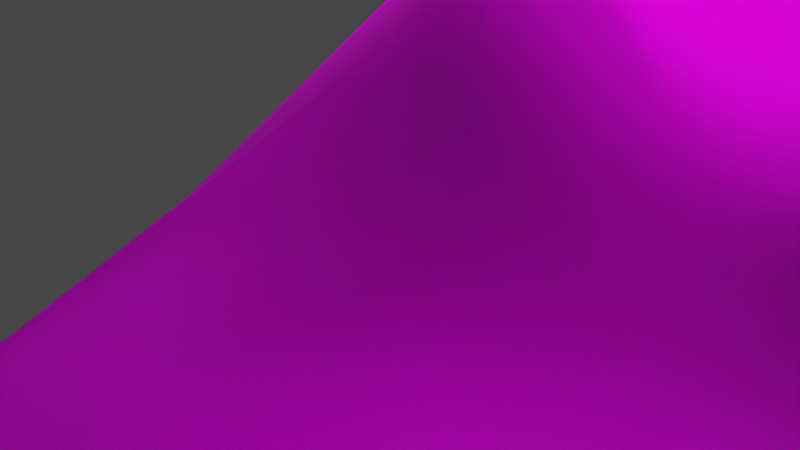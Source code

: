 # Source: leon.blend  (saved by Blender 4.0.36; exported with 4.5.12 LTS)
import bpy
from mathutils import Matrix  # noqa: F401  (used for matrix-valued properties, if any)

bpy.ops.wm.read_factory_settings(use_empty=True)
scene = bpy.context.scene
scene.name = 'Scene'

# ---- collections
col_collection = bpy.data.collections.new('Collection'); scene.collection.children.link(col_collection)

# ---- images (referenced by path relative to the original .blend; pixels are not part of the script)
import os
ASSET_DIR = os.environ.get("B2B_ASSET_DIR", "")  # directory of the original .blend (textures are referenced by path, not embedded)
HERE = os.path.dirname(os.path.abspath(__file__))  # packed textures are extracted next to this script under _unpacked/

def load_image(name, relpath, width, height, colorspace="sRGB"):
    """Load a texture the original file referenced (path relative to the .blend, or extracted next to this script)."""
    p = next((c for c in (os.path.join(HERE, relpath), os.path.join(ASSET_DIR, relpath)) if relpath and os.path.exists(c)), "")
    if p:
        img = bpy.data.images.load(p, check_existing=True)
        img.name = name
    else:  # same state as the original file: an image datablock whose file is absent (Cycles renders it pink)
        img = bpy.data.images.new(name, width, height)
        img.source = "FILE"
        img.filepath = "//" + (relpath or name)
    img.colorspace_settings.name = colorspace
    return img
img_emd48_png = load_image('EMD48.png', 'PlayStation - Resident Evil 2 - Leon/EMD48.png', 1024, 1024, 'sRGB')

# ---- materials (node trees are filled in below, after node groups)
mat_material_001 = bpy.data.materials.new('Material.001')
mat_material_001.use_transparent_shadow = False
mat_material_001.roughness = 0.7624

# ---- material node trees
mat_material_001.use_nodes = True; mat_material_001.node_tree.nodes.clear()
_N = mat_material_001.node_tree.nodes; _L = mat_material_001.node_tree.links
n0 = _N.new('ShaderNodeBsdfPrincipled'); n0.name = 'Principled BSDF'; n0.location = (0, 300)
n0.distribution = 'GGX'
n0.subsurface_method = 'RANDOM_WALK_SKIN'
n0.inputs[2].default_value = 0.7624
n0.inputs[18].default_value = 1.0
n0.inputs[27].default_value = (0.0, 0.0, 0.0, 1.0)
n0.inputs[28].default_value = 1.0
n1 = _N.new('ShaderNodeOutputMaterial'); n1.name = 'Material Output'; n1.location = (280, 300)
n2 = _N.new('ShaderNodeTexImage'); n2.name = 'Image Texture'; n2.location = (-480, 300)
n2.image = img_emd48_png
_L.new(n2.outputs[0], n0.inputs[0])
_L.new(n0.outputs[0], n1.inputs[0])
n1.is_active_output = True

# ---- world
world_world = bpy.data.worlds.new('World'); scene.world = world_world
world_world.use_nodes = True; world_world.node_tree.nodes.clear()
_N = world_world.node_tree.nodes; _L = world_world.node_tree.links
n0 = _N.new('ShaderNodeOutputWorld'); n0.name = 'World Output'; n0.location = (300, 300)
n1 = _N.new('ShaderNodeBackground'); n1.name = 'Background'; n1.location = (10, 300)
n1.inputs[0].default_value = (0.05088, 0.05088, 0.05088, 1.0)
_L.new(n1.outputs[0], n0.inputs[0])
n0.is_active_output = True
world_world.color = (0.05088, 0.05088, 0.05088)
world_world.use_sun_shadow = False
world_world.sun_shadow_jitter_overblur = 0.0

# ---- cameras
cam_camera = bpy.data.cameras.new('Camera')
cam_camera.clip_end = 100.0
cam_camera.ortho_scale = 7.314

# ---- lights
light_light = bpy.data.lights.new('Light', 'POINT')
light_light.transmission_factor = 0.0
light_light.use_soft_falloff = False
light_light.energy = 1000.0
light_light.shadow_soft_size = 0.1
light_light.shadow_maximum_resolution = 0.006
light_light.use_absolute_resolution = True

# ---- meshes
me_leon = bpy.data.meshes.new('leon')
me_leon.from_pydata([(9.096, 29.26, -1.982), (7.887, 33.52, 0.6051), (7.887, 33.52, -2.495), (9.076, 29.26, 0.7684), (11.26, 33.82, 0.6051), (11.11, 29.46, -1.891), (11.26, 33.82, -2.495), (10.38, 37.29, -1.732), (7.927, 35.68, 0.2637), (10.8, 35.92, 0.2637), (7.947, 36.39, -2.723), (7.967, 37.09, -1.732), (10.58, 36.59, -2.723), (7.887, 35.04, -3.052), (9.433, 27.0, -1.356), (11.43, 27.18, 1.081), (9.433, 27.0, 1.081), (11.48, 27.19, -1.158), (11.22, 29.46, 0.7684), (11.08, 35.32, -3.052), (7.567, 48.06, -2.782), (3.406, 45.92, -5.259), (2.317, 49.4, -3.911), (6.101, 45.16, 1.576), (5.368, 39.64, -0.2465), (6.101, 45.14, -4.011), (-6.374, 44.88, 1.497), (-6.044, 45.14, -4.011), (-5.311, 39.64, -0.2465), (-3.671, 32.91, 3.119), (-0.2174, 35.56, 3.874), (-3.422, 36.41, 3.216), (4.12, 41.54, 3.755), (4.932, 45.16, 1.933), (3.03, 32.91, 3.636), (-3.211, 39.6, -4.942), (-3.349, 45.92, -5.259), (3.268, 39.6, -4.942), (-1.274, 39.51, 4.488), (1.207, 39.47, 4.488), (2.99, 37.24, 3.458), (-3.863, 41.54, 3.755), (-3.151, 39.6, 3.795), (3.208, 39.6, 3.795), (-5.438, 45.12, 2.354), (-1.13, 41.93, 4.469), (1.187, 41.93, 4.469), (0.0186, 46.51, 3.042), (-2.319, 48.71, -0.0088), (0.0186, 48.15, 1.061), (2.376, 48.71, -0.0088), (-7.51, 48.06, -2.782), (-2.26, 49.4, -3.911), (4.932, 32.93, -0.3257), (3.307, 37.24, -4.149), (5.031, 37.24, -0.3059), (-5.012, 32.94, -0.3257), (3.228, 33.91, -3.812), (-3.171, 33.91, -3.812), (7.646, 47.56, 0.0903), (-7.589, 47.56, 0.0903), (-3.25, 37.24, -4.149), (-4.974, 37.24, -0.3059), (0.712, 15.77, 0.1299), (-0.2191, 18.92, 0.1101), (3.505, 15.77, -3.0), (3.446, 21.16, -3.733), (6.041, 15.77, 0.1299), (6.319, 18.92, -1.792), (6.319, 18.92, 0.9422), (3.565, 18.92, 3.597), (5.863, 30.01, -1.792), (-0.239, 27.97, 0.0903), (3.604, 29.56, 3.775), (3.604, 29.22, -3.634), (0.6724, 30.74, -0.2465), (3.208, 31.24, 2.507), (5.843, 30.03, 1.497), (4.833, 31.73, 1.259), (3.604, 15.77, 2.884), (4.793, 31.71, -0.5635), (2.515, 31.34, -2.089), (4.179, 47.09, -1.455), (5.546, 45.5, 0.9818), (6.14, 47.64, 0.0111), (7.725, 35.84, -2.782), (9.25, 35.64, -1.237), (7.725, 35.84, -0.088), (7.686, 47.72, -2.763), (5.546, 45.5, -3.753), (6.14, 47.64, -2.763), (9.151, 45.11, 0.0705), (7.666, 47.72, 0.0309), (9.171, 45.11, -2.822), (10.36, 36.43, -0.088), (10.36, 36.43, -2.782), (7.032, 39.14, 1.002), (5.922, 38.89, -1.534), (7.032, 39.14, -3.773), (9.647, 39.74, -3.04), (9.647, 39.74, 0.1894), (6.873, 39.1, 0.1696), (10.38, 39.92, 0.0507), (10.38, 39.92, -2.881), (6.873, 39.1, -3.04), (0.2761, 49.82, 2.725), (-0.1993, 49.82, 2.725), (0.0186, 49.64, 2.032), (1.247, 52.3, 3.042), (0.5139, 51.9, 3.102), (0.811, 51.17, 2.864), (0.2563, 53.27, 3.082), (0.0186, 53.57, 3.3), (-0.1795, 53.27, 3.082), (1.881, 51.19, -0.6823), (1.108, 50.14, 0.9026), (0.0186, 50.04, 0.9026), (1.425, 51.39, -2.703), (0.0186, 54.16, -3.595), (2.654, 54.14, -2.644), (-2.577, 54.14, -2.644), (-1.348, 51.39, -2.703), (-1.745, 51.86, -1.97), (-2.359, 53.76, -2.069), (-0.7144, 49.72, 2.151), (0.7912, 49.72, 2.151), (-1.17, 52.3, 3.042), (-1.289, 52.77, 2.864), (-1.962, 52.3, 2.171), (-1.408, 56.97, 1.735), (-2.616, 55.81, 1.735), (-1.309, 56.28, 3.319), (2.119, 53.45, 2.468), (1.366, 52.77, 2.864), (2.158, 52.79, 2.052), (-1.289, 53.57, 2.864), (-1.269, 53.84, 3.042), (-1.665, 53.51, 2.666), (1.346, 53.84, 3.042), (1.366, 53.57, 2.864), (-0.7342, 51.17, 2.864), (-0.4371, 51.9, 3.102), (2.059, 56.64, 1.735), (1.821, 55.96, 3.319), (2.772, 55.81, 1.735), (0.0186, 55.43, 2.884), (0.2365, 56.4, 3.498), (-1.269, 54.64, 2.884), (-1.784, 51.19, -0.6823), (-1.031, 50.14, 0.9026), (2.733, 53.76, -0.3257), (2.812, 53.57, -1.871), (2.435, 53.76, -2.069), (-2.735, 53.57, -1.871), (-2.656, 53.76, -0.3257), (-2.121, 51.86, -0.2861), (-2.339, 52.14, -1.752), (1.821, 51.86, -1.97), (2.416, 52.14, -1.752), (2.198, 51.86, -0.2861), (1.841, 51.15, 0.6054), (-1.745, 51.15, 0.6054), (-2.478, 54.16, 2.468), (-2.081, 52.0, 0.4667), (2.554, 54.16, 2.547), (1.584, 54.97, 2.567), (1.366, 55.41, 2.725), (3.069, 54.14, -0.088), (-2.874, 54.14, 1.675), (2.852, 55.81, -0.1078), (0.2365, 57.03, -2.327), (1.029, 56.6, -2.188), (0.0186, 55.81, -3.218), (1.049, 56.02, 3.319), (-0.1399, 52.0, 3.854), (0.2167, 52.0, 3.854), (-2.993, 54.14, -0.088), (0.0384, 51.74, 3.201), (0.0186, 51.17, 3.062), (-1.289, 55.15, 3.736), (-1.943, 53.71, 3.3), (1.901, 56.93, -0.088), (1.088, 56.74, 1.735), (2.535, 55.81, -2.168), (-1.269, 56.97, -1.772), (0.2365, 57.47, -0.088), (-1.844, 50.06, -0.821), (0.0186, 48.97, 1.239), (2.356, 47.25, -1.138), (2.198, 49.7, -0.8012), (-2.775, 55.81, -0.1078), (-2.458, 55.81, -2.168), (0.2365, 57.21, 1.735), (-1.408, 57.27, -0.088), (1.485, 50.12, -3.357), (-1.447, 47.98, -3.951), (-1.408, 50.12, -3.357), (2.039, 52.3, 2.171), (1.921, 50.06, -0.821), (1.386, 50.38, -2.98), (1.663, 51.17, 1.913), (1.762, 56.6, -1.851), (-1.586, 51.17, 1.913), (-1.309, 50.38, -2.98), (0.0186, 49.47, 0.8431), (1.108, 57.03, -0.0682), (1.524, 47.98, -3.951), (-2.121, 49.7, -0.8012), (-2.28, 47.25, -1.138), (0.0186, 47.23, 1.021), (8.666, 24.12, 1.695), (8.646, 24.12, 2.626), (9.498, 27.01, 1.259), (11.26, 22.69, 1.358), (11.3, 22.65, -1.574), (11.6, 24.36, 1.457), (10.43, 22.95, 1.358), (10.51, 24.26, 1.438), (10.41, 22.91, -1.574), (11.48, 27.19, 1.259), (9.676, 24.2, 2.626), (9.775, 22.69, 1.636), (8.983, 22.5, 2.171), (8.983, 22.63, 1.616), (10.23, 20.77, -1.277), (9.696, 21.03, 1.378), (10.19, 20.63, 1.378), (9.696, 21.17, -1.257), (9.696, 24.2, 1.754), (9.795, 22.55, 2.171), (9.498, 27.01, -1.178), (6.129, 19.15, 0.1299), (3.256, 19.11, 2.884), (6.327, 17.0, -0.4842), (1.632, 3.246, -0.2663), (3.395, 3.246, -2.049), (3.375, 1.424, -0.3455), (5.019, 3.227, -0.2663), (3.355, 3.207, 1.457), (0.8988, 19.15, 0.1497), (0.5026, 17.0, -0.4842), (3.355, 20.8, 1.239), (3.355, 19.17, -2.881), (3.395, 20.84, -0.8804), (3.296, 16.36, -3.476), (3.375, 6.079, -2.049), (5.039, 6.06, -0.1276), (1.592, 6.079, -0.1276), (3.316, 6.04, 1.596), (0.8988, 7.704, -0.2267), (3.355, 7.744, -2.901), (5.792, 7.704, -0.2267), (3.296, 7.704, 2.329), (2.852, 28.55, -4.327), (3.624, 31.36, -4.942), (6.021, 29.67, -0.3653), (-5.964, 29.67, -0.3653), (0.0186, 27.06, -0.1276), (2.871, 28.9, 3.3), (-0.2449, 28.9, 3.3), (-2.795, 28.55, -4.327), (-3.567, 31.36, -4.942), (-2.973, 37.46, -0.6427), (3.03, 37.46, -0.6427), (-3.298, 3.345, -2.089), (-3.279, 3.306, 1.398), (0.2959, 18.92, 0.0903), (-2.438, 31.34, -2.089), (-0.5955, 30.74, -0.2663), (0.3158, 27.99, 0.0903), (-4.716, 31.71, -0.5635), (-5.469, 45.5, 0.9818), (-4.102, 47.09, -1.455), (-6.063, 47.64, 0.0111), (-5.469, 45.5, -3.753), (-6.063, 47.64, -2.763), (4.328, 0.0632, -2.921), (2.228, 0.0632, -2.901), (3.357, 3.867, -2.208), (1.713, 1.945, 3.458), (3.338, 3.966, 1.338), (1.515, 3.966, -0.504), (0.7224, 0.0632, -0.7417), (4.685, 1.945, 3.419), (5.735, 0.0632, -0.7814), (5.021, 3.946, -0.4842), (1.554, 0.0632, 6.073), (5.002, 0.0632, 6.093), (2.01, 1.212, 5.974), (4.586, 1.212, 5.994), (-0.5066, 32.14, 3.563)], [(267, 268), (267, 270), (264, 265), (268, 269), (266, 269)], [(0, 1, 2), (3, 4, 1), (4, 5, 6), (7, 8, 9), (10, 2, 11), (12, 13, 10), (6, 12, 7), (9, 1, 4), (14, 15, 16), (6, 0, 2), (14, 5, 17), (0, 16, 3), (16, 18, 3), (5, 15, 17), (19, 2, 13), (9, 6, 7), (8, 2, 1), (10, 7, 12), (0, 3, 1), (3, 18, 4), (4, 18, 5), (7, 11, 8), (10, 13, 2), (12, 19, 13), (6, 19, 12), (9, 8, 1), (14, 17, 15), (6, 5, 0), (14, 0, 5), (0, 14, 16), (16, 15, 18), (5, 18, 15), (19, 6, 2), (9, 4, 6), (8, 11, 2), (10, 11, 7), (20, 21, 22), (23, 24, 25), (26, 27, 28), (29, 30, 31), (32, 24, 33), (34, 30, 29, 290), (35, 27, 36), (37, 21, 25), (27, 35, 28), (25, 24, 37), (38, 30, 39), (34, 40, 30), (41, 28, 42), (32, 43, 24), (41, 44, 28), (26, 28, 44), (23, 33, 24), (45, 46, 47), (48, 49, 50), (51, 52, 36), (51, 36, 27), (20, 25, 21), (53, 54, 55), (56, 57, 53), (54, 24, 55), (58, 54, 57), (33, 59, 47), (60, 44, 47), (53, 40, 34), (61, 56, 62), (31, 56, 29), (61, 28, 35), (40, 24, 43), (28, 31, 42), (51, 48, 52), (45, 44, 41), (37, 61, 35), (60, 27, 26), (25, 59, 23), (37, 36, 21), (46, 38, 39), (50, 47, 59), (42, 45, 41), (46, 43, 32), (38, 31, 30), (40, 39, 30), (47, 48, 60), (50, 20, 22), (22, 48, 50), (22, 36, 52), (46, 33, 47), (53, 29, 56), (53, 57, 54), (56, 58, 57), (54, 37, 24), (58, 61, 54), (33, 23, 59), (60, 26, 44), (53, 55, 40), (61, 58, 56), (31, 62, 56), (61, 62, 28), (40, 55, 24), (28, 62, 31), (51, 60, 48), (45, 47, 44), (37, 54, 61), (60, 51, 27), (25, 20, 59), (37, 35, 36), (46, 45, 38), (50, 49, 47), (42, 38, 45), (46, 39, 43), (38, 42, 31), (40, 43, 39), (47, 49, 48), (50, 59, 20), (22, 52, 48), (22, 21, 36), (46, 32, 33), (53, 34, 290, 29), (63, 64, 65), (66, 65, 64), (67, 65, 68), (66, 68, 65), (69, 67, 68), (63, 70, 64), (71, 69, 68), (67, 63, 65), (72, 70, 73), (66, 72, 74), (73, 75, 72), (76, 77, 78), (79, 69, 70), (80, 77, 71), (75, 74, 72), (73, 69, 77), (81, 71, 74), (71, 66, 74), (63, 79, 70), (71, 77, 69), (67, 79, 63), (72, 64, 70), (66, 64, 72), (73, 76, 75), (76, 73, 77), (79, 67, 69), (80, 78, 77), (75, 81, 74), (73, 70, 69), (81, 80, 71), (71, 68, 66), (82, 83, 84), (85, 86, 87), (88, 89, 90), (83, 91, 92), (89, 88, 93), (92, 84, 83), (94, 86, 95), (85, 95, 86), (94, 87, 86), (82, 90, 89), (84, 90, 82), (96, 97, 98), (94, 99, 100), (87, 100, 101), (85, 99, 95), (91, 96, 102), (84, 88, 90), (83, 97, 96), (88, 91, 93), (93, 102, 103), (98, 93, 103), (87, 104, 85), (97, 89, 98), (102, 98, 103), (94, 95, 99), (87, 94, 100), (85, 104, 99), (91, 83, 96), (84, 92, 88), (83, 82, 97), (88, 92, 91), (93, 91, 102), (98, 89, 93), (87, 101, 104), (97, 82, 89), (102, 96, 98), (105, 106, 107), (108, 109, 110), (111, 112, 113), (114, 115, 116), (117, 118, 119), (120, 118, 121), (122, 123, 121), (124, 107, 106), (125, 105, 107), (126, 127, 128), (129, 130, 131), (132, 133, 134), (135, 136, 137), (138, 139, 132), (126, 140, 141), (127, 113, 135), (133, 139, 111), (127, 126, 113), (133, 111, 108), (142, 143, 144), (145, 146, 147), (148, 116, 149), (150, 151, 152), (123, 153, 154), (155, 156, 122), (157, 158, 159), (115, 114, 160), (149, 161, 148), (130, 162, 131), (155, 161, 163), (132, 134, 164), (165, 143, 166), (164, 167, 144), (164, 144, 143), (121, 118, 117), (162, 130, 168), (169, 144, 167), (119, 152, 117), (132, 164, 165), (143, 165, 164), (145, 166, 146), (170, 171, 172), (164, 134, 167), (173, 166, 143), (139, 133, 132), (113, 141, 174), (111, 175, 109), (113, 126, 141), (111, 109, 108), (155, 163, 154), (176, 154, 163), (174, 141, 177), (174, 177, 175), (175, 177, 109), (110, 178, 105), (140, 106, 178), (106, 105, 178), (160, 114, 159), (161, 155, 148), (120, 121, 123), (157, 117, 152), (150, 167, 134), (131, 179, 146), (173, 146, 166), (128, 137, 180), (135, 137, 127), (179, 180, 147), (136, 147, 137), (137, 147, 180), (179, 147, 146), (128, 127, 137), (152, 167, 150), (181, 182, 142), (157, 114, 117), (171, 183, 172), (184, 185, 170), (121, 186, 148), (187, 188, 189), (190, 184, 191), (116, 124, 149), (123, 176, 120), (192, 193, 129), (156, 154, 153), (194, 195, 196), (125, 116, 115), (122, 148, 155), (133, 197, 134), (117, 198, 199), (158, 150, 159), (110, 125, 200), (200, 108, 110), (111, 138, 112), (201, 169, 183), (184, 172, 191), (129, 190, 130), (124, 140, 202), (115, 200, 125), (203, 117, 199), (116, 186, 204), (156, 123, 122), (158, 152, 151), (126, 202, 140), (149, 202, 161), (160, 197, 200), (138, 145, 112), (175, 113, 174), (131, 192, 129), (171, 185, 205), (165, 138, 132), (142, 169, 181), (168, 190, 176), (191, 176, 190), (172, 120, 191), (172, 119, 118), (183, 167, 119), (162, 179, 131), (206, 189, 188), (207, 195, 208), (143, 182, 173), (205, 192, 182), (205, 201, 171), (146, 182, 192), (134, 159, 150), (187, 208, 209), (116, 198, 114), (199, 189, 194), (189, 204, 187), (199, 196, 203), (204, 207, 187), (203, 207, 186), (168, 180, 162), (163, 168, 176), (109, 178, 110), (178, 141, 140), (163, 202, 128), (147, 112, 145), (136, 113, 112), (152, 119, 167), (181, 205, 182), (157, 159, 114), (171, 201, 183), (184, 193, 185), (121, 203, 186), (187, 209, 188), (190, 193, 184), (116, 107, 124), (123, 154, 176), (192, 185, 193), (156, 155, 154), (194, 206, 195), (125, 107, 116), (122, 121, 148), (133, 108, 197), (117, 114, 198), (158, 151, 150), (110, 105, 125), (200, 197, 108), (111, 139, 138), (201, 181, 169), (184, 170, 172), (129, 193, 190), (124, 106, 140), (115, 160, 200), (203, 121, 117), (116, 148, 186), (156, 153, 123), (158, 157, 152), (126, 128, 202), (149, 124, 202), (160, 159, 197), (138, 166, 145), (175, 111, 113), (131, 146, 192), (171, 170, 185), (165, 166, 138), (142, 144, 169), (168, 130, 190), (191, 120, 176), (172, 118, 120), (172, 183, 119), (183, 169, 167), (162, 180, 179), (206, 194, 189), (207, 196, 195), (143, 142, 182), (205, 185, 192), (205, 181, 201), (146, 173, 182), (134, 197, 159), (187, 207, 208), (116, 204, 198), (199, 198, 189), (189, 198, 204), (199, 194, 196), (204, 186, 207), (203, 196, 207), (168, 128, 180), (163, 128, 168), (109, 177, 178), (178, 177, 141), (163, 161, 202), (147, 136, 112), (136, 135, 113), (210, 211, 212), (213, 214, 215), (216, 217, 218), (215, 219, 220), (221, 222, 223), (213, 224, 214), (224, 218, 214), (225, 224, 226), (212, 220, 219), (220, 217, 215), (227, 216, 218), (223, 228, 221), (229, 228, 220), (210, 222, 211), (222, 220, 211), (217, 230, 218), (217, 210, 212), (225, 213, 216), (218, 17, 214), (217, 213, 215), (215, 17, 219), (221, 229, 222), (213, 226, 224), (224, 227, 218), (225, 227, 224), (212, 211, 220), (220, 228, 217), (227, 225, 216), (223, 210, 228), (229, 221, 228), (210, 223, 222), (222, 229, 220), (217, 212, 230), (217, 228, 210), (225, 226, 213), (218, 230, 17), (217, 216, 213), (215, 214, 17), (231, 232, 233), (234, 235, 236), (237, 238, 236), (239, 240, 232), (237, 236, 235), (232, 241, 239), (236, 238, 234), (242, 243, 231), (242, 239, 243), (232, 231, 241), (241, 231, 243), (241, 243, 239), (240, 242, 244), (233, 242, 231), (237, 245, 246), (245, 234, 247), (238, 246, 248), (245, 249, 250), (245, 251, 246), (247, 252, 249), (247, 238, 248), (246, 252, 248), (244, 249, 240), (244, 251, 250), (252, 240, 249), (252, 233, 232), (240, 239, 242), (233, 244, 242), (237, 235, 245), (245, 235, 234), (238, 237, 246), (245, 247, 249), (245, 250, 251), (247, 248, 252), (247, 234, 238), (246, 251, 252), (244, 250, 249), (244, 233, 251), (252, 232, 240), (252, 251, 233), (253, 254, 255), (56, 256, 29), (255, 257, 253), (255, 258, 257), (259, 256, 257), (258, 259, 257), (260, 253, 257), (256, 260, 257), (258, 255, 34), (260, 256, 261), (259, 29, 256), (53, 34, 255), (56, 262, 58), (53, 263, 34), (53, 57, 263), (56, 29, 262), (259, 34, 290, 29), (253, 261, 254), (57, 261, 58), (53, 254, 57), (56, 261, 256), (57, 262, 263), (262, 34, 263), (259, 258, 34), (253, 260, 261), (57, 254, 261), (53, 255, 254), (56, 58, 261), (57, 58, 262), (262, 29, 290, 34), (271, 272, 273), (275, 272, 274), (275, 273, 272), (276, 277, 278), (279, 280, 281), (279, 281, 282), (283, 284, 285), (285, 280, 283), (283, 280, 279), (285, 276, 278), (284, 286, 282), (277, 284, 282), (286, 279, 282), (287, 288, 286), (288, 283, 279), (281, 277, 282), (283, 287, 284), (285, 284, 276), (284, 287, 286), (277, 276, 284), (286, 288, 279), (287, 289, 288), (288, 289, 283), (281, 278, 277), (283, 289, 287)])
_uv = me_leon.uv_layers.new(name='UVMap')
_uv.uv.foreach_set('vector', [0.3802, 0.0588, 0.3333, 0.1686, 0.388, 0.1686, 0.4271, 0.0588, 0.3828, 0.1686, 0.4401, 0.1686, 0.3333, 0.1686, 0.3802, 0.0588, 0.388, 0.1686, 0.3906, 0.2588, 0.4349, 0.2235, 0.3854, 0.2235, 0.4922, 0.0627, 0.4948, 0.0039, 0.4896, 0.0745, 0.4557, 0.0627, 0.4948, 0.0157, 0.4922, 0.0627, 0.4505, 0.0039, 0.4557, 0.0627, 0.4583, 0.0745, 0.3854, 0.2235, 0.4401, 0.1686, 0.3828, 0.1686, 0.6563, 0.5255, 0.6198, 0.5725, 0.6198, 0.5255, 0.3828, 0.1686, 0.4297, 0.0588, 0.4427, 0.1686, 0.4271, 0.0, 0.3932, 0.0588, 0.3932, 0.0, 0.3802, 0.0588, 0.3385, 0.0, 0.3385, 0.0588, 0.4245, 0.0, 0.3906, 0.0588, 0.4271, 0.0588, 0.3802, 0.0588, 0.3385, 0.0, 0.3802, 0.0, 0.4505, 0.0157, 0.4948, 0.0039, 0.4948, 0.0157, 0.3359, 0.2235, 0.388, 0.1686, 0.3854, 0.2588, 0.3359, 0.2235, 0.388, 0.1686, 0.3333, 0.1686, 0.4922, 0.0627, 0.4583, 0.0745, 0.4557, 0.0627, 0.3802, 0.0588, 0.3385, 0.0588, 0.3333, 0.1686, 0.4271, 0.0588, 0.3906, 0.0588, 0.3828, 0.1686, 0.3333, 0.1686, 0.3385, 0.0588, 0.3802, 0.0588, 0.3906, 0.2588, 0.4323, 0.2627, 0.4349, 0.2235, 0.4922, 0.0627, 0.4948, 0.0157, 0.4948, 0.0039, 0.4557, 0.0627, 0.4505, 0.0157, 0.4948, 0.0157, 0.4505, 0.0039, 0.4505, 0.0157, 0.4557, 0.0627, 0.3854, 0.2235, 0.4349, 0.2235, 0.4401, 0.1686, 0.6563, 0.5255, 0.6563, 0.5725, 0.6198, 0.5725, 0.3828, 0.1686, 0.3932, 0.0588, 0.4297, 0.0588, 0.4271, 0.0, 0.4297, 0.0588, 0.3932, 0.0588, 0.3802, 0.0588, 0.3802, 0.0, 0.3385, 0.0, 0.4245, 0.0, 0.3906, 0.0, 0.3906, 0.0588, 0.3802, 0.0588, 0.3385, 0.0588, 0.3385, 0.0, 0.4505, 0.0157, 0.4505, 0.0039, 0.4948, 0.0039, 0.3359, 0.2235, 0.3333, 0.1686, 0.388, 0.1686, 0.3359, 0.2235, 0.3854, 0.2627, 0.388, 0.1686, 0.4922, 0.0627, 0.4896, 0.0745, 0.4583, 0.0745, 0.0, 0.5333, 0.0573, 0.4902, 0.0729, 0.5608, 0.0859, 0.2078, 0.0625, 0.098, 0.0104, 0.2078, 0.0859, 0.2078, 0.0104, 0.2078, 0.0625, 0.098, 0.0625, 0.6353, 0.1016, 0.6627, 0.0625, 0.6784, 0.1172, 0.1373, 0.0625, 0.098, 0.0911, 0.2078, 0.1432, 0.6353, 0.1016, 0.6627, 0.0625, 0.6353, 0.1028, 0.6353, 0.1458, 0.3647, 0.1849, 0.4745, 0.1484, 0.4902, 0.0599, 0.3647, 0.0573, 0.4902, 0.0208, 0.4745, 0.0104, 0.2078, 0.0, 0.098, 0.0625, 0.098, 0.0104, 0.2078, 0.0625, 0.098, 0.0, 0.098, 0.0859, 0.7333, 0.1016, 0.6627, 0.1198, 0.7333, 0.1432, 0.6353, 0.1432, 0.6784, 0.1016, 0.6627, 0.1172, 0.1373, 0.0625, 0.098, 0.1172, 0.098, 0.1172, 0.1373, 0.1172, 0.098, 0.0625, 0.098, 0.1172, 0.1373, 0.0911, 0.2078, 0.0625, 0.098, 0.0859, 0.2078, 0.0625, 0.098, 0.0911, 0.2078, 0.0859, 0.2078, 0.0911, 0.2078, 0.0625, 0.098, 0.0859, 0.7765, 0.1198, 0.7765, 0.1016, 0.8667, 0.0703, 0.9137, 0.1016, 0.902, 0.1354, 0.9137, 0.2031, 0.5333, 0.1328, 0.5608, 0.1484, 0.4902, 0.2031, 0.5333, 0.1484, 0.4902, 0.1849, 0.4745, 0.0, 0.5333, 0.0208, 0.4745, 0.0573, 0.4902, 0.0599, 0.0039, 0.0052, 0.0471, 0.0625, 0.0471, 0.2344, 0.9686, 0.2109, 0.8549, 0.2344, 0.8353, 0.0052, 0.0471, 0.0625, 0.098, 0.0625, 0.0471, 0.1458, 0.2706, 0.0599, 0.3137, 0.0599, 0.2706, 0.1693, 0.8392, 0.2057, 0.8902, 0.1016, 0.8667, 0.0, 0.8902, 0.0365, 0.8392, 0.1016, 0.8667, 0.0599, 0.0039, 0.112, 0.0471, 0.1146, 0.0039, 0.0052, 0.0471, 0.0599, 0.0039, 0.0625, 0.0471, 0.112, 0.0471, 0.0599, 0.0039, 0.1146, 0.0039, 0.0052, 0.0471, 0.0625, 0.098, 0.0, 0.098, 0.112, 0.0471, 0.0625, 0.098, 0.1172, 0.098, 0.0625, 0.098, 0.112, 0.0471, 0.1172, 0.098, 0.0, 0.9804, 0.0703, 0.9216, 0.0729, 1.0, 0.0859, 0.7765, 0.0365, 0.8392, 0.0469, 0.7686, 0.0599, 0.3647, 0.1458, 0.3137, 0.1458, 0.3647, 0.0677, 0.2588, 0.0104, 0.2078, 0.0859, 0.2078, 0.0104, 0.2078, 0.0677, 0.2588, 0.0859, 0.2078, 0.0599, 0.3647, 0.1484, 0.4902, 0.0573, 0.4902, 0.1198, 0.7765, 0.0859, 0.7333, 0.1198, 0.7333, 0.1354, 0.9137, 0.1016, 0.8667, 0.2057, 0.8902, 0.0599, 0.7294, 0.0859, 0.7765, 0.0469, 0.7686, 0.1198, 0.7765, 0.1458, 0.7294, 0.1589, 0.7686, 0.0859, 0.7333, 0.0625, 0.6784, 0.1016, 0.6627, 0.1432, 0.6784, 0.1198, 0.7333, 0.1016, 0.6627, 0.1016, 0.8667, 0.0703, 0.9137, 0.0, 0.8902, 0.1354, 0.9216, 0.2057, 0.9804, 0.1328, 1.0, 0.1328, 1.0, 0.0703, 0.9216, 0.1354, 0.9216, 0.0729, 0.5608, 0.1484, 0.4902, 0.1328, 0.5608, 0.1198, 0.7765, 0.1693, 0.8392, 0.1016, 0.8667, 0.2344, 0.8353, 0.2552, 0.9412, 0.2344, 0.9686, 0.0599, 0.0039, 0.0052, 0.0039, 0.0052, 0.0471, 0.2344, 0.9686, 0.2109, 0.9451, 0.2109, 0.8549, 0.0052, 0.0471, 0.0, 0.098, 0.0625, 0.098, 0.1458, 0.2706, 0.1458, 0.3137, 0.0599, 0.3137, 0.1693, 0.8392, 0.1849, 0.8392, 0.2057, 0.8902, 0.0, 0.8902, 0.0208, 0.8392, 0.0365, 0.8392, 0.0599, 0.0039, 0.0625, 0.0471, 0.112, 0.0471, 0.0052, 0.0471, 0.0052, 0.0039, 0.0599, 0.0039, 0.112, 0.0471, 0.0625, 0.0471, 0.0599, 0.0039, 0.0052, 0.0471, 0.0625, 0.0471, 0.0625, 0.098, 0.112, 0.0471, 0.0625, 0.0471, 0.0625, 0.098, 0.0625, 0.098, 0.0625, 0.0471, 0.112, 0.0471, 0.0, 0.9804, 0.0, 0.9216, 0.0703, 0.9216, 0.0859, 0.7765, 0.1016, 0.8667, 0.0365, 0.8392, 0.0599, 0.3647, 0.0599, 0.3137, 0.1458, 0.3137, 0.0677, 0.2588, 0.0286, 0.2667, 0.0104, 0.2078, 0.0104, 0.2078, 0.0286, 0.2667, 0.0677, 0.2588, 0.0599, 0.3647, 0.1458, 0.3647, 0.1484, 0.4902, 0.1198, 0.7765, 0.0859, 0.7765, 0.0859, 0.7333, 0.1354, 0.9137, 0.1016, 0.902, 0.1016, 0.8667, 0.0599, 0.7294, 0.0859, 0.7333, 0.0859, 0.7765, 0.1198, 0.7765, 0.1198, 0.7333, 0.1458, 0.7294, 0.0859, 0.7333, 0.0599, 0.7294, 0.0625, 0.6784, 0.1432, 0.6784, 0.1458, 0.7294, 0.1198, 0.7333, 0.1016, 0.8667, 0.1016, 0.902, 0.0703, 0.9137, 0.1354, 0.9216, 0.2057, 0.9216, 0.2057, 0.9804, 0.1328, 1.0, 0.0729, 1.0, 0.0703, 0.9216, 0.0729, 0.5608, 0.0573, 0.4902, 0.1484, 0.4902, 0.1198, 0.7765, 0.1589, 0.7686, 0.1693, 0.8392, 0.2344, 0.8353, 0.2552, 0.8588, 0.2552, 0.9, 0.2552, 0.9412, 0.2266, 0.5686, 0.2266, 0.6196, 0.2552, 0.5686, 0.263, 0.6549, 0.2552, 0.5686, 0.2266, 0.6196, 0.2969, 0.5686, 0.2656, 0.5686, 0.2786, 0.6196, 0.2604, 0.6549, 0.2786, 0.6196, 0.2656, 0.5686, 0.3047, 0.6196, 0.2969, 0.5686, 0.2786, 0.6196, 0.2266, 0.5686, 0.1927, 0.6196, 0.2266, 0.6196, 0.2786, 0.7961, 0.3047, 0.6196, 0.2786, 0.6196, 0.276, 0.6667, 0.2266, 0.6667, 0.2526, 0.7176, 0.2266, 0.7608, 0.1927, 0.6196, 0.1901, 0.7882, 0.263, 0.6549, 0.2266, 0.7608, 0.2604, 0.7804, 0.1901, 0.7882, 0.2292, 0.8078, 0.2266, 0.7608, 0.3203, 0.8157, 0.3099, 0.7961, 0.3073, 0.8235, 0.3229, 0.5686, 0.3047, 0.6196, 0.3307, 0.6196, 0.2891, 0.8235, 0.3099, 0.7961, 0.2786, 0.7961, 0.2292, 0.8078, 0.2604, 0.7804, 0.2266, 0.7608, 0.3307, 0.7882, 0.3047, 0.6196, 0.3099, 0.7961, 0.276, 0.8157, 0.2786, 0.7961, 0.2604, 0.7804, 0.2786, 0.7961, 0.2604, 0.6549, 0.2604, 0.7804, 0.2266, 0.5686, 0.1979, 0.5686, 0.1927, 0.6196, 0.2786, 0.7961, 0.3099, 0.7961, 0.3047, 0.6196, 0.276, 0.6667, 0.2526, 0.6235, 0.2266, 0.6667, 0.2266, 0.7608, 0.2266, 0.6196, 0.1927, 0.6196, 0.263, 0.6549, 0.2266, 0.6196, 0.2266, 0.7608, 0.1901, 0.7882, 0.2031, 0.8157, 0.2292, 0.8078, 0.3203, 0.8157, 0.3307, 0.7882, 0.3099, 0.7961, 0.3229, 0.5686, 0.2969, 0.5686, 0.3047, 0.6196, 0.2891, 0.8235, 0.3073, 0.8235, 0.3099, 0.7961, 0.2292, 0.8078, 0.2474, 0.8157, 0.2604, 0.7804, 0.3307, 0.7882, 0.3307, 0.6196, 0.3047, 0.6196, 0.276, 0.8157, 0.2891, 0.8235, 0.2786, 0.7961, 0.2786, 0.7961, 0.2786, 0.6196, 0.2604, 0.6549, 0.0521, 0.6902, 0.0391, 0.7412, 0.0234, 0.7216, 0.3385, 0.2275, 0.3646, 0.2157, 0.3828, 0.2275, 0.0026, 0.6627, 0.0391, 0.6392, 0.0234, 0.6627, 0.2604, 0.9569, 0.2734, 0.9333, 0.2734, 0.9961, 0.3307, 0.9569, 0.3151, 0.9961, 0.3151, 0.9333, 0.0026, 0.7216, 0.0234, 0.7216, 0.0391, 0.7412, 0.3828, 0.2275, 0.3646, 0.2157, 0.3385, 0.2275, 0.4375, 0.2275, 0.3932, 0.2275, 0.4141, 0.2157, 0.3932, 0.2275, 0.4375, 0.2275, 0.4141, 0.2157, 0.0521, 0.6902, 0.0234, 0.6627, 0.0391, 0.6392, 0.0234, 0.7216, 0.0234, 0.6627, 0.0521, 0.6902, 0.0391, 0.6471, 0.0521, 0.6941, 0.0391, 0.7294, 0.3828, 0.2275, 0.3333, 0.3137, 0.388, 0.3137, 0.4375, 0.2275, 0.3906, 0.3137, 0.4401, 0.3176, 0.4375, 0.2275, 0.3906, 0.3137, 0.3932, 0.2275, 0.2734, 0.9333, 0.2604, 0.8314, 0.2734, 0.8314, 0.0234, 0.7216, 0.0026, 0.6627, 0.0234, 0.6627, 0.2578, 0.9569, 0.2448, 0.8353, 0.2604, 0.8353, 0.3151, 0.9961, 0.2734, 0.9333, 0.3151, 0.9333, 0.3151, 0.9333, 0.2734, 0.8314, 0.3177, 0.8314, 0.3307, 0.8314, 0.3151, 0.9333, 0.3177, 0.8314, 0.3828, 0.2275, 0.3333, 0.3176, 0.3385, 0.2275, 0.2344, 0.8314, 0.2083, 0.9569, 0.2083, 0.8314, 0.0, 0.6627, 0.0391, 0.7294, 0.0, 0.7176, 0.3828, 0.2275, 0.3385, 0.2275, 0.3333, 0.3137, 0.4375, 0.2275, 0.3932, 0.2275, 0.3906, 0.3137, 0.4375, 0.2275, 0.4401, 0.3176, 0.3906, 0.3137, 0.2734, 0.9333, 0.2604, 0.9569, 0.2604, 0.8314, 0.0234, 0.7216, 0.0026, 0.7216, 0.0026, 0.6627, 0.2578, 0.9569, 0.2448, 0.9922, 0.2448, 0.8353, 0.3151, 0.9961, 0.2734, 0.9961, 0.2734, 0.9333, 0.3151, 0.9333, 0.2734, 0.9333, 0.2734, 0.8314, 0.3307, 0.8314, 0.3307, 0.9569, 0.3151, 0.9333, 0.3828, 0.2275, 0.388, 0.3176, 0.3333, 0.3176, 0.2344, 0.8314, 0.237, 0.9961, 0.2083, 0.9569, 0.0, 0.6627, 0.0391, 0.6471, 0.0391, 0.7294, 0.3984, 0.6078, 0.3828, 0.6078, 0.3906, 0.6, 0.4245, 0.7176, 0.4036, 0.698, 0.4141, 0.6667, 0.3958, 0.7569, 0.3906, 0.7725, 0.3854, 0.7569, 0.5339, 0.6902, 0.4948, 0.651, 0.4948, 0.6471, 0.5964, 0.698, 0.6302, 0.7961, 0.5677, 0.7961, 0.6641, 0.7961, 0.6016, 0.7961, 0.6354, 0.698, 0.5677, 0.7137, 0.5677, 0.7843, 0.5833, 0.6941, 0.3672, 0.6039, 0.3906, 0.6, 0.3828, 0.6078, 0.4115, 0.6039, 0.3984, 0.6078, 0.3906, 0.6, 0.3568, 0.7176, 0.3516, 0.7373, 0.3333, 0.7176, 0.513, 0.9098, 0.513, 0.8706, 0.4766, 0.8863, 0.4505, 0.7686, 0.4297, 0.7373, 0.4531, 0.7373, 0.3516, 0.7725, 0.3516, 0.7843, 0.3411, 0.7686, 0.4297, 0.7843, 0.4297, 0.7725, 0.4505, 0.7686, 0.3568, 0.7176, 0.3672, 0.6667, 0.3776, 0.698, 0.3516, 0.7373, 0.3854, 0.7569, 0.3516, 0.7725, 0.4297, 0.7373, 0.4297, 0.7725, 0.3958, 0.7569, 0.3516, 0.7373, 0.3568, 0.7176, 0.3854, 0.7569, 0.4297, 0.7373, 0.3958, 0.7569, 0.4245, 0.7176, 0.4766, 0.8902, 0.4375, 0.8627, 0.4766, 0.8588, 0.388, 0.8549, 0.3958, 0.898, 0.3516, 0.8196, 0.5339, 0.6902, 0.4948, 0.6471, 0.4948, 0.651, 0.526, 0.7843, 0.5625, 0.7765, 0.5703, 0.7843, 0.5677, 0.7804, 0.5625, 0.7725, 0.526, 0.7804, 0.526, 0.7137, 0.5599, 0.7255, 0.5651, 0.7137, 0.5677, 0.7137, 0.5599, 0.7255, 0.526, 0.7137, 0.4948, 0.651, 0.5339, 0.6902, 0.5026, 0.6863, 0.4974, 0.651, 0.5026, 0.6863, 0.5339, 0.6902, 0.513, 0.8706, 0.4948, 0.8118, 0.4766, 0.8863, 0.526, 0.7137, 0.5026, 0.6863, 0.5078, 0.7176, 0.4505, 0.7686, 0.4531, 0.7373, 0.4635, 0.7961, 0.4349, 0.8314, 0.4427, 0.8745, 0.4297, 0.851, 0.4557, 0.8, 0.5208, 0.7961, 0.4766, 0.8588, 0.4557, 0.8, 0.4766, 0.8588, 0.4375, 0.8627, 0.6641, 0.698, 0.6302, 0.7961, 0.5964, 0.698, 0.4948, 0.8118, 0.513, 0.8706, 0.513, 0.8118, 0.5208, 0.8588, 0.4766, 0.8588, 0.5208, 0.7961, 0.5833, 0.7961, 0.5703, 0.7843, 0.5833, 0.6941, 0.4505, 0.7686, 0.4635, 0.7961, 0.4349, 0.8314, 0.4427, 0.8745, 0.4349, 0.8314, 0.4635, 0.7961, 0.388, 0.8549, 0.4297, 0.8549, 0.3958, 0.898, 0.625, 0.898, 0.6068, 0.8824, 0.6302, 0.8549, 0.4557, 0.8, 0.4688, 0.749, 0.5208, 0.7961, 0.4193, 0.8784, 0.4297, 0.851, 0.4427, 0.8745, 0.4297, 0.7725, 0.4297, 0.7373, 0.4505, 0.7686, 0.3854, 0.7569, 0.3776, 0.698, 0.3854, 0.702, 0.3958, 0.7569, 0.3958, 0.702, 0.4036, 0.698, 0.3854, 0.7569, 0.3568, 0.7176, 0.3776, 0.698, 0.3958, 0.7569, 0.4036, 0.698, 0.4245, 0.7176, 0.526, 0.7137, 0.5078, 0.7176, 0.526, 0.7804, 0.5208, 0.7961, 0.526, 0.7804, 0.5078, 0.7176, 0.5703, 0.4078, 0.5599, 0.3569, 0.5755, 0.3608, 0.5703, 0.4078, 0.5755, 0.3608, 0.5833, 0.4078, 0.5833, 0.4078, 0.5755, 0.3608, 0.5938, 0.3569, 0.4141, 0.6667, 0.3906, 0.6667, 0.3984, 0.6078, 0.3672, 0.6667, 0.3828, 0.6078, 0.3906, 0.6667, 0.3828, 0.6078, 0.3984, 0.6078, 0.3906, 0.6667, 0.5026, 0.6863, 0.5339, 0.6902, 0.526, 0.7137, 0.5026, 0.6863, 0.526, 0.7137, 0.5339, 0.6902, 0.5833, 0.7961, 0.5833, 0.6941, 0.5677, 0.7843, 0.5677, 0.7137, 0.5833, 0.6941, 0.5703, 0.7843, 0.526, 0.7843, 0.5208, 0.7961, 0.4688, 0.749, 0.349, 0.8902, 0.3516, 0.8392, 0.3958, 0.898, 0.4193, 0.8784, 0.3958, 0.8941, 0.4297, 0.851, 0.3333, 0.7176, 0.3411, 0.7686, 0.3333, 0.7765, 0.3516, 0.7725, 0.3411, 0.7686, 0.3516, 0.7373, 0.3516, 0.8392, 0.3333, 0.7765, 0.3516, 0.8196, 0.3516, 0.7843, 0.3516, 0.8196, 0.3411, 0.7686, 0.3411, 0.7686, 0.3516, 0.8196, 0.3333, 0.7765, 0.3516, 0.8392, 0.3516, 0.8196, 0.3958, 0.898, 0.3333, 0.7176, 0.3516, 0.7373, 0.3411, 0.7686, 0.5703, 0.7843, 0.5208, 0.7961, 0.526, 0.7843, 0.4193, 0.9412, 0.4635, 0.9686, 0.4635, 0.9373, 0.5677, 0.7137, 0.5339, 0.6902, 0.5833, 0.6941, 0.6068, 0.8824, 0.5703, 0.8549, 0.6302, 0.8549, 0.5625, 0.902, 0.5208, 0.9608, 0.5755, 0.9608, 0.5833, 0.6941, 0.5391, 0.6471, 0.5339, 0.6902, 0.0313, 0.6078, 0.0573, 0.5765, 0.0547, 0.6235, 0.5208, 0.8549, 0.5599, 0.8941, 0.5703, 0.8549, 0.4948, 0.6471, 0.4661, 0.6353, 0.4948, 0.651, 0.5677, 0.7804, 0.5208, 0.7961, 0.5833, 0.7961, 0.4792, 0.9608, 0.5208, 0.898, 0.4792, 0.898, 0.5599, 0.7255, 0.526, 0.7804, 0.5625, 0.7725, 0.0052, 0.3255, 0.0417, 0.2824, 0.0417, 0.3255, 0.4661, 0.6353, 0.4948, 0.6471, 0.4948, 0.651, 0.5677, 0.7137, 0.5339, 0.6902, 0.526, 0.7137, 0.4297, 0.7373, 0.4479, 0.7176, 0.4531, 0.7373, 0.5833, 0.6941, 0.5391, 0.6471, 0.5911, 0.6588, 0.5599, 0.7255, 0.526, 0.7843, 0.526, 0.7137, 0.4141, 0.6667, 0.4115, 0.6039, 0.4375, 0.6667, 0.4375, 0.6667, 0.4245, 0.7176, 0.4141, 0.6667, 0.3958, 0.7569, 0.4297, 0.7843, 0.3906, 0.7725, 0.5625, 0.8902, 0.5208, 0.8588, 0.5703, 0.8588, 0.6328, 0.898, 0.6016, 0.8549, 0.6615, 0.8549, 0.4792, 0.8941, 0.5208, 0.8549, 0.4792, 0.8549, 0.3672, 0.6039, 0.3672, 0.6667, 0.3438, 0.6667, 0.4948, 0.651, 0.4714, 0.6863, 0.4661, 0.6353, 0.638, 0.6627, 0.5807, 0.6941, 0.5833, 0.6627, 0.4974, 0.6471, 0.5391, 0.6471, 0.4974, 0.6275, 0.5599, 0.7255, 0.5677, 0.7804, 0.5651, 0.7137, 0.5599, 0.7255, 0.5703, 0.7843, 0.5625, 0.7765, 0.3568, 0.7176, 0.3438, 0.6667, 0.3672, 0.6667, 0.4974, 0.651, 0.4714, 0.6863, 0.5026, 0.6863, 0.5026, 0.6863, 0.4661, 0.7294, 0.4714, 0.6863, 0.4271, 0.7843, 0.388, 0.8549, 0.388, 0.7725, 0.3958, 0.702, 0.3854, 0.7569, 0.3854, 0.702, 0.4401, 0.902, 0.4792, 0.9608, 0.4792, 0.898, 0.5885, 0.9843, 0.5156, 0.9647, 0.5156, 0.9843, 0.4349, 0.8314, 0.4297, 0.7843, 0.4505, 0.7686, 0.4766, 0.8902, 0.5208, 0.8588, 0.5208, 0.902, 0.4792, 0.7961, 0.5208, 0.8549, 0.5208, 0.7961, 0.5703, 0.8549, 0.5208, 0.7961, 0.5208, 0.8549, 0.6016, 0.8549, 0.6641, 0.7961, 0.6615, 0.8549, 0.6302, 0.8549, 0.5677, 0.7961, 0.6302, 0.7961, 0.5703, 0.8588, 0.5208, 0.7961, 0.5833, 0.7961, 0.4948, 0.8118, 0.4661, 0.8471, 0.4766, 0.8863, 0.0, 0.3451, 0.0417, 0.3922, 0.0417, 0.3373, 0.0417, 0.3922, 0.0, 0.3451, 0.0417, 0.3373, 0.5026, 0.9451, 0.4635, 0.9686, 0.5026, 0.9725, 0.5208, 0.9922, 0.4792, 0.9608, 0.4766, 0.9882, 0.5208, 0.9804, 0.5651, 1.0, 0.5755, 0.9765, 0.4349, 0.9608, 0.4766, 0.9882, 0.4792, 0.9608, 0.4688, 0.749, 0.526, 0.7137, 0.526, 0.7843, 0.0313, 0.6078, 0.0052, 0.5765, 0.0313, 0.5765, 0.4948, 0.6471, 0.5391, 0.6471, 0.5339, 0.6902, 0.0078, 0.4, 0.0417, 0.3922, 0.0026, 0.3922, 0.0547, 0.6235, 0.0313, 0.6157, 0.0313, 0.6078, 0.0052, 0.3294, 0.0417, 0.3255, 0.0417, 0.3294, 0.0313, 0.6157, 0.0078, 0.6235, 0.0313, 0.6078, 0.0078, 0.4, 0.0417, 0.3922, 0.0417, 0.4, 0.513, 0.8118, 0.4766, 0.7961, 0.4948, 0.8118, 0.5078, 0.7176, 0.4792, 0.7961, 0.5208, 0.7961, 0.4036, 0.698, 0.3906, 0.6667, 0.4141, 0.6667, 0.3906, 0.6667, 0.3776, 0.698, 0.3672, 0.6667, 0.5078, 0.7176, 0.474, 0.6902, 0.4688, 0.7294, 0.3516, 0.8196, 0.388, 0.7725, 0.388, 0.8549, 0.3516, 0.7843, 0.3854, 0.7569, 0.3906, 0.7725, 0.5703, 0.7843, 0.5833, 0.7961, 0.5208, 0.7961, 0.4193, 0.9412, 0.4193, 0.9686, 0.4635, 0.9686, 0.5677, 0.7137, 0.526, 0.7137, 0.5339, 0.6902, 0.6068, 0.8824, 0.5885, 0.8863, 0.5703, 0.8549, 0.5625, 0.902, 0.5208, 0.898, 0.5208, 0.9608, 0.5833, 0.6941, 0.5911, 0.6588, 0.5391, 0.6471, 0.0313, 0.6078, 0.0313, 0.5765, 0.0573, 0.5765, 0.5208, 0.8549, 0.5208, 0.9059, 0.5599, 0.8941, 0.4948, 0.6471, 0.4688, 0.6314, 0.4661, 0.6353, 0.5677, 0.7804, 0.526, 0.7804, 0.5208, 0.7961, 0.4792, 0.9608, 0.5208, 0.9608, 0.5208, 0.898, 0.5599, 0.7255, 0.526, 0.7137, 0.526, 0.7804, 0.0052, 0.3255, 0.0026, 0.2824, 0.0417, 0.2824, 0.4661, 0.6353, 0.4688, 0.6314, 0.4948, 0.6471, 0.5677, 0.7137, 0.5833, 0.6941, 0.5339, 0.6902, 0.4297, 0.7373, 0.4245, 0.7176, 0.4479, 0.7176, 0.5833, 0.6941, 0.5339, 0.6902, 0.5391, 0.6471, 0.5599, 0.7255, 0.5625, 0.7765, 0.526, 0.7843, 0.4141, 0.6667, 0.3984, 0.6078, 0.4115, 0.6039, 0.4375, 0.6667, 0.4479, 0.7176, 0.4245, 0.7176, 0.3958, 0.7569, 0.4297, 0.7725, 0.4297, 0.7843, 0.5625, 0.8902, 0.5208, 0.902, 0.5208, 0.8588, 0.6328, 0.898, 0.5964, 0.898, 0.6016, 0.8549, 0.4792, 0.8941, 0.5208, 0.9059, 0.5208, 0.8549, 0.3672, 0.6039, 0.3828, 0.6078, 0.3672, 0.6667, 0.4948, 0.651, 0.5026, 0.6863, 0.4714, 0.6863, 0.638, 0.6627, 0.638, 0.6941, 0.5807, 0.6941, 0.4974, 0.6471, 0.5339, 0.6902, 0.5391, 0.6471, 0.5599, 0.7255, 0.5625, 0.7725, 0.5677, 0.7804, 0.5599, 0.7255, 0.5677, 0.7137, 0.5703, 0.7843, 0.3568, 0.7176, 0.3333, 0.7176, 0.3438, 0.6667, 0.4974, 0.651, 0.4661, 0.6353, 0.4714, 0.6863, 0.5026, 0.6863, 0.526, 0.7137, 0.4661, 0.7294, 0.4271, 0.7843, 0.4297, 0.8549, 0.388, 0.8549, 0.3958, 0.702, 0.3958, 0.7569, 0.3854, 0.7569, 0.4401, 0.902, 0.4349, 0.9608, 0.4792, 0.9608, 0.5885, 0.9843, 0.5911, 0.9647, 0.5156, 0.9647, 0.4349, 0.8314, 0.4297, 0.851, 0.4297, 0.7843, 0.4766, 0.8902, 0.4766, 0.8588, 0.5208, 0.8588, 0.4792, 0.7961, 0.4792, 0.8549, 0.5208, 0.8549, 0.5703, 0.8549, 0.5833, 0.7961, 0.5208, 0.7961, 0.6016, 0.8549, 0.6016, 0.7961, 0.6641, 0.7961, 0.6302, 0.8549, 0.5703, 0.8549, 0.5677, 0.7961, 0.5703, 0.8588, 0.5208, 0.8588, 0.5208, 0.7961, 0.4948, 0.8118, 0.4766, 0.7961, 0.4661, 0.8471, 0.0, 0.3451, 0.0026, 0.3922, 0.0417, 0.3922, 0.0417, 0.3922, 0.0026, 0.3922, 0.0, 0.3451, 0.5026, 0.9451, 0.4635, 0.9373, 0.4635, 0.9686, 0.5208, 0.9922, 0.5208, 0.9608, 0.4792, 0.9608, 0.5208, 0.9804, 0.5208, 1.0, 0.5651, 1.0, 0.4349, 0.9608, 0.4401, 0.9882, 0.4766, 0.9882, 0.4688, 0.749, 0.4661, 0.7294, 0.526, 0.7137, 0.0313, 0.6078, 0.0078, 0.6235, 0.0052, 0.5765, 0.4948, 0.6471, 0.4974, 0.6235, 0.5391, 0.6471, 0.0078, 0.4, 0.0417, 0.4, 0.0417, 0.3922, 0.0547, 0.6235, 0.0521, 0.6275, 0.0313, 0.6157, 0.0052, 0.3294, 0.0052, 0.3255, 0.0417, 0.3255, 0.0313, 0.6157, 0.0104, 0.6275, 0.0078, 0.6235, 0.0078, 0.4, 0.0026, 0.3922, 0.0417, 0.3922, 0.513, 0.8118, 0.5026, 0.7451, 0.4766, 0.7961, 0.5078, 0.7176, 0.4688, 0.7294, 0.4792, 0.7961, 0.4036, 0.698, 0.3906, 0.6941, 0.3906, 0.6667, 0.3906, 0.6667, 0.3906, 0.6941, 0.3776, 0.698, 0.5078, 0.7176, 0.5052, 0.6902, 0.474, 0.6902, 0.3516, 0.8196, 0.3516, 0.7843, 0.388, 0.7725, 0.3516, 0.7843, 0.3516, 0.7725, 0.3854, 0.7569, 0.6094, 0.498, 0.5938, 0.498, 0.6172, 0.5686, 0.6146, 0.4549, 0.6641, 0.4549, 0.612, 0.498, 0.612, 0.5176, 0.6276, 0.5176, 0.612, 0.5725, 0.612, 0.498, 0.6172, 0.5686, 0.5938, 0.498, 0.6094, 0.4588, 0.6016, 0.4549, 0.6094, 0.4588, 0.6146, 0.4549, 0.6589, 0.4078, 0.6641, 0.4549, 0.6589, 0.4078, 0.6641, 0.4627, 0.6641, 0.4549, 0.6146, 0.4157, 0.6589, 0.4078, 0.6146, 0.4039, 0.6172, 0.5686, 0.5938, 0.498, 0.6172, 0.5686, 0.5938, 0.498, 0.6146, 0.498, 0.612, 0.498, 0.6589, 0.4196, 0.6146, 0.4627, 0.6641, 0.4627, 0.6094, 0.4588, 0.6068, 0.498, 0.6094, 0.4588, 0.6016, 0.4549, 0.6068, 0.498, 0.5938, 0.498, 0.6094, 0.498, 0.6016, 0.4549, 0.5938, 0.498, 0.6016, 0.4549, 0.5938, 0.498, 0.5938, 0.498, 0.6276, 0.5176, 0.6641, 0.5647, 0.612, 0.5725, 0.6146, 0.498, 0.6094, 0.498, 0.6172, 0.5686, 0.6146, 0.4157, 0.6146, 0.4549, 0.6146, 0.4627, 0.6641, 0.4627, 0.6589, 0.5686, 0.6641, 0.4549, 0.6146, 0.498, 0.6146, 0.4549, 0.612, 0.498, 0.612, 0.498, 0.6589, 0.5686, 0.6172, 0.5686, 0.6094, 0.4588, 0.6016, 0.4549, 0.6016, 0.4549, 0.6146, 0.4549, 0.6146, 0.4039, 0.6589, 0.4078, 0.6589, 0.4078, 0.6589, 0.4196, 0.6641, 0.4627, 0.6146, 0.4157, 0.6589, 0.4196, 0.6589, 0.4078, 0.6172, 0.5686, 0.5938, 0.498, 0.5938, 0.498, 0.5938, 0.498, 0.6068, 0.498, 0.6146, 0.498, 0.6589, 0.4196, 0.6146, 0.4157, 0.6146, 0.4627, 0.6094, 0.4588, 0.6094, 0.498, 0.6068, 0.498, 0.6016, 0.4549, 0.6094, 0.4588, 0.6068, 0.498, 0.6094, 0.498, 0.6094, 0.4588, 0.6016, 0.4549, 0.6016, 0.4549, 0.6016, 0.4549, 0.5938, 0.498, 0.6276, 0.5176, 0.6641, 0.5216, 0.6641, 0.5647, 0.6146, 0.498, 0.6068, 0.498, 0.6094, 0.498, 0.6146, 0.4157, 0.6146, 0.4039, 0.6146, 0.4549, 0.6641, 0.4627, 0.6589, 0.5686, 0.6589, 0.5686, 0.6146, 0.498, 0.6146, 0.4627, 0.6146, 0.4549, 0.612, 0.498, 0.6641, 0.4549, 0.6589, 0.5686, 0.3021, 0.251, 0.3307, 0.251, 0.2943, 0.2157, 0.2969, 0.0, 0.2969, 0.0275, 0.2786, 0.0275, 0.2969, 0.0, 0.2969, 0.0275, 0.3151, 0.0275, 0.3021, 0.251, 0.2943, 0.2157, 0.3307, 0.251, 0.2786, 0.0275, 0.2969, 0.0275, 0.2969, 0.0, 0.3307, 0.2549, 0.3125, 0.2314, 0.3021, 0.2549, 0.2969, 0.0275, 0.2969, 0.0, 0.3151, 0.0275, 0.2708, 0.2549, 0.2917, 0.2275, 0.3021, 0.2549, 0.2708, 0.2549, 0.3021, 0.2549, 0.2917, 0.2275, 0.3307, 0.2549, 0.3021, 0.2549, 0.3125, 0.2314, 0.3125, 0.2314, 0.3021, 0.2549, 0.2917, 0.2275, 0.3125, 0.2314, 0.2917, 0.2275, 0.3021, 0.2549, 0.2943, 0.2157, 0.2708, 0.251, 0.2656, 0.2078, 0.2943, 0.2157, 0.2708, 0.251, 0.3021, 0.251, 0.2969, 0.0039, 0.2786, 0.0471, 0.2995, 0.0471, 0.2786, 0.0471, 0.2969, 0.0039, 0.2995, 0.0471, 0.3151, 0.0039, 0.2995, 0.0471, 0.3177, 0.0471, 0.2786, 0.0471, 0.2969, 0.0745, 0.2708, 0.0745, 0.2786, 0.0471, 0.2969, 0.0745, 0.2995, 0.0471, 0.2995, 0.0471, 0.3229, 0.0745, 0.2969, 0.0745, 0.2995, 0.0471, 0.3151, 0.0039, 0.3177, 0.0471, 0.2995, 0.0471, 0.3229, 0.0745, 0.3177, 0.0471, 0.2656, 0.2078, 0.2969, 0.0745, 0.2943, 0.2157, 0.2656, 0.2078, 0.2969, 0.0745, 0.2708, 0.0745, 0.3229, 0.0745, 0.2943, 0.2157, 0.2969, 0.0745, 0.3229, 0.0745, 0.2943, 0.2157, 0.3307, 0.251, 0.2943, 0.2157, 0.3021, 0.251, 0.2708, 0.251, 0.2943, 0.2157, 0.2656, 0.2078, 0.2708, 0.251, 0.2969, 0.0039, 0.2786, 0.0039, 0.2786, 0.0471, 0.2786, 0.0471, 0.2786, 0.0039, 0.2969, 0.0039, 0.3151, 0.0039, 0.2969, 0.0039, 0.2995, 0.0471, 0.2786, 0.0471, 0.2995, 0.0471, 0.2969, 0.0745, 0.2786, 0.0471, 0.2708, 0.0745, 0.2969, 0.0745, 0.2995, 0.0471, 0.3177, 0.0471, 0.3229, 0.0745, 0.2995, 0.0471, 0.2969, 0.0039, 0.3151, 0.0039, 0.2995, 0.0471, 0.2969, 0.0745, 0.3229, 0.0745, 0.2656, 0.2078, 0.2708, 0.0745, 0.2969, 0.0745, 0.2656, 0.2078, 0.2943, 0.2157, 0.2969, 0.0745, 0.3229, 0.0745, 0.3307, 0.251, 0.2943, 0.2157, 0.3229, 0.0745, 0.2969, 0.0745, 0.2943, 0.2157, 0.3229, 0.4314, 0.3307, 0.4863, 0.2708, 0.451, 0.2708, 0.5529, 0.2708, 0.451, 0.2214, 0.5529, 0.2708, 0.451, 0.2682, 0.4, 0.3229, 0.4314, 0.2708, 0.451, 0.224, 0.4353, 0.2682, 0.4, 0.224, 0.4353, 0.2708, 0.451, 0.2682, 0.4, 0.3255, 0.2902, 0.2552, 0.2902, 0.2917, 0.2549, 0.237, 0.2824, 0.1745, 0.2824, 0.2057, 0.251, 0.2708, 0.451, 0.3229, 0.4314, 0.2682, 0.4, 0.224, 0.4353, 0.2708, 0.451, 0.2214, 0.5529, 0.3229, 0.4314, 0.2708, 0.451, 0.3307, 0.4863, 0.224, 0.4353, 0.2214, 0.5529, 0.2708, 0.451, 0.2708, 0.5529, 0.2214, 0.5529, 0.2708, 0.451, 0.1458, 0.5725, 0.138, 0.6275, 0.0807, 0.5725, 0.0885, 0.5725, 0.0807, 0.6275, 0.1536, 0.5725, 0.1458, 0.5725, 0.0807, 0.5725, 0.138, 0.6275, 0.0885, 0.5725, 0.1536, 0.5725, 0.0807, 0.6275, 0.2552, 0.2902, 0.3307, 0.4039, 0.2904, 0.4039, 0.25, 0.4039, 0.1745, 0.2824, 0.2448, 0.3373, 0.1667, 0.3373, 0.1719, 0.4039, 0.2448, 0.3373, 0.2422, 0.4039, 0.2708, 0.5529, 0.3307, 0.4863, 0.3151, 0.5529, 0.2708, 0.5529, 0.3307, 0.4863, 0.2708, 0.451, 0.1536, 0.5765, 0.0755, 0.6157, 0.151, 0.6157, 0.0755, 0.6157, 0.1536, 0.5765, 0.151, 0.6157, 0.2552, 0.2902, 0.3255, 0.2902, 0.3307, 0.4039, 0.1745, 0.2824, 0.237, 0.2824, 0.2448, 0.3373, 0.1719, 0.4039, 0.1667, 0.3373, 0.2448, 0.3373, 0.2708, 0.5529, 0.2708, 0.451, 0.3307, 0.4863, 0.2708, 0.5529, 0.3151, 0.5529, 0.3307, 0.4863, 0.1536, 0.5765, 0.0729, 0.5765, 0.0755, 0.6157, 0.0755, 0.6157, 0.0729, 0.5765, 0.1133, 0.5765, 0.1536, 0.5765, 0.0391, 0.7412, 0.0521, 0.6902, 0.0234, 0.7216, 0.0234, 0.6627, 0.0521, 0.6902, 0.0391, 0.6392, 0.0234, 0.6627, 0.0234, 0.7216, 0.0521, 0.6902, 0.5286, 0.1255, 0.5286, 0.1255, 0.5391, 0.2118, 0.612, 0.2078, 0.5677, 0.2471, 0.5469, 0.2039, 0.625, 0.1686, 0.5651, 0.2157, 0.5625, 0.1255, 0.6224, 0.1686, 0.5599, 0.1255, 0.5651, 0.2157, 0.5469, 0.2863, 0.5677, 0.2471, 0.612, 0.2784, 0.612, 0.2784, 0.5677, 0.2471, 0.612, 0.2078, 0.5651, 0.2157, 0.5286, 0.1255, 0.5391, 0.2118, 0.599, 0.2863, 0.6589, 0.3412, 0.599, 0.349, 0.5807, 0.3294, 0.599, 0.2863, 0.599, 0.349, 0.6641, 0.1255, 0.625, 0.1686, 0.5625, 0.1255, 0.6641, 0.2824, 0.6458, 0.2196, 0.6641, 0.2078, 0.6484, 0.2157, 0.612, 0.2784, 0.612, 0.2078, 0.5651, 0.2157, 0.5286, 0.1255, 0.5625, 0.1255, 0.6224, 0.1686, 0.6641, 0.1255, 0.5599, 0.1255, 0.5651, 0.2157, 0.5599, 0.1255, 0.5286, 0.1255, 0.599, 0.2863, 0.6589, 0.2941, 0.6589, 0.3412, 0.5807, 0.3294, 0.5807, 0.302, 0.599, 0.2863, 0.6641, 0.1255, 0.6615, 0.1529, 0.625, 0.1686, 0.6641, 0.2824, 0.6458, 0.2745, 0.6458, 0.2196, 0.6484, 0.2157, 0.651, 0.2745, 0.612, 0.2784, 0.5651, 0.2157, 0.5391, 0.2118, 0.5286, 0.1255, 0.6224, 0.1686, 0.6615, 0.1529, 0.6641, 0.1255])
me_leon.materials.append(mat_material_001)
me_leon.update()
me_leon.normals_split_custom_set([tuple(v) for v in zip(*[iter([-0.6828, -0.1941, -0.7043, -0.7037, -0.06149, 0.7078, -0.8304, -0.3312, -0.4481, -0.6947, -0.09823, 0.7126, 0.7008, 0.1591, 0.6954, -0.7079, 0.006916, 0.7062, 0.7099, 0.08079, 0.6996, 0.7088, -0.0466, -0.7039, 0.8637, -0.1697, -0.4746, 0.5379, 0.8347, -0.118, -0.5306, 0.4075, 0.7432, 0.4374, 0.4909, 0.7534, -0.5092, 0.4511, -0.733, -0.8283, -0.2382, -0.5072, -0.5015, 0.8521, -0.1495, 0.533, 0.688, -0.4925, -0.7525, -0.2319, -0.6165, -0.5201, 0.5512, -0.6525, 0.8455, -0.04472, -0.5322, 0.4835, 0.6513, -0.5848, 0.5192, 0.8267, -0.2168, 0.4212, 0.618, 0.6638, -0.7027, -0.05067, 0.7096, 0.7057, 0.1029, 0.701, -0.5215, -0.632, -0.5732, 0.6297, -0.5202, 0.5769, -0.5051, -0.6533, 0.564, 0.8676, -0.1404, -0.4771, -0.6836, -0.1888, -0.705, -0.8301, -0.3305, -0.449, -0.4991, -0.7592, -0.4178, 0.7246, -0.1442, -0.6739, 0.6485, -0.6284, -0.4296, -0.6764, -0.2402, -0.6963, -0.5164, -0.5778, 0.632, -0.6974, -0.1112, 0.708, -0.5116, -0.5724, 0.6409, 0.6955, 0.1059, 0.7107, -0.6968, -0.07968, 0.7128, 0.7294, -0.116, -0.6741, 0.6503, -0.465, 0.6007, 0.6593, -0.5563, -0.5058, 0.4307, 0.1981, -0.8805, -0.8584, -0.04226, -0.5112, -0.7349, -0.03864, -0.677, 0.4391, 0.5475, 0.7124, 0.855, -0.1008, -0.5087, 0.5083, 0.8478, -0.1513, -0.5162, 0.5282, 0.6742, -0.8301, -0.3402, -0.4418, -0.7008, -0.05789, 0.711, -0.5101, 0.3762, -0.7735, 0.5188, 0.815, -0.2581, 0.4931, 0.5982, -0.6317, -0.6811, -0.2028, -0.7035, -0.7011, -0.1261, 0.7019, -0.716, -0.01498, 0.698, -0.6951, -0.09763, 0.7123, 0.6972, 0.08583, 0.7117, 0.7004, 0.1593, 0.6957, 0.7364, 0.143, 0.6613, 0.7338, 0.05944, 0.6768, 0.6798, -0.03061, -0.7327, 0.5498, 0.8283, -0.1074, -0.4989, 0.8641, -0.06582, -0.5314, 0.408, 0.7424, -0.5389, 0.5452, -0.6421, -0.7365, -0.15, -0.6596, -0.8538, -0.05529, -0.5176, 0.4861, 0.7306, -0.4795, 0.5091, -0.1077, -0.8539, -0.7574, -0.2228, -0.6138, 0.9686, 0.1778, -0.1738, 0.7589, 0.1095, -0.642, 0.5871, 0.7877, -0.1868, 0.4211, 0.618, 0.6638, -0.5183, 0.5255, 0.6747, -0.7026, -0.05082, 0.7097, -0.5215, -0.632, -0.5732, 0.6258, -0.5234, -0.5782, 0.6297, -0.5202, 0.5769, 0.8883, -0.1612, -0.43, 0.7435, -0.03296, -0.6679, -0.6484, -0.2082, -0.7322, -0.4718, -0.7773, -0.4161, -0.6337, -0.3803, -0.6737, 0.7577, -0.1731, -0.6292, -0.6596, -0.3516, -0.6643, -0.5106, -0.7055, -0.4916, -0.5093, -0.625, 0.5916, -0.5111, -0.5727, 0.6409, 0.6223, -0.4372, 0.6493, 0.6959, 0.1046, 0.7105, 0.684, -0.05982, -0.727, 0.7274, 0.07128, 0.6825, 0.6461, -0.4483, 0.6177, 0.4517, 0.1825, -0.8733, 0.8609, 0.1177, -0.495, -0.866, -0.09513, -0.4909, 0.4185, 0.6198, 0.6639, 0.7047, 0.09525, 0.703, 0.8695, -0.1505, -0.4704, -0.5182, 0.4502, 0.7272, -0.5004, 0.8633, -0.06496, -0.8289, -0.2941, -0.4758, -0.5101, 0.3762, -0.7735, -0.5011, 0.8415, -0.2019, 0.5188, 0.815, -0.2581, 0.6607, 0.4325, -0.6135, 0.2403, 0.1722, -0.9553, 0.1625, 0.8732, -0.4596, 0.7758, -0.2032, 0.5973, 0.9405, -0.2556, 0.2239, 0.8391, -0.1974, -0.5069, -0.7959, -0.2732, 0.5403, -0.7855, -0.2453, -0.5682, -0.9414, -0.2984, 0.1571, -0.3847, -0.4855, 0.7851, -0.06551, -0.195, 0.9786, -0.677, -0.1487, 0.7208, 0.6681, -0.02181, 0.7438, 0.9405, -0.2556, 0.2239, 0.5095, 0.07499, 0.8572, 0.2843, -0.2969, 0.9116, -0.09054, -0.01864, 0.9957, -0.4139, -0.2776, 0.8669, 0.01964, -0.5021, 0.8646, -0.4991, -0.2109, -0.8405, -0.8314, -0.2206, -0.51, -0.2404, 0.1723, -0.9553, 0.5, -0.2113, -0.8398, 0.2403, 0.1722, -0.9553, 0.8391, -0.1974, -0.5069, -0.8314, -0.2206, -0.51, -0.4991, -0.2109, -0.8405, -0.9416, -0.2512, 0.2242, 0.8391, -0.1974, -0.5069, 0.9405, -0.2556, 0.2239, 0.5, -0.2113, -0.8398, -0.1516, -0.06053, 0.9866, -0.01241, -0.1042, 0.9945, 0.1567, -0.06398, 0.9856, 0.2929, -0.461, 0.8377, 0.5959, -0.1038, 0.7963, -0.04725, -0.1449, 0.9883, -0.6411, 0.04748, 0.766, -0.9567, -0.1722, 0.2347, -0.6279, -0.131, 0.7672, 0.6681, -0.02182, 0.7438, 0.6253, -0.1923, 0.7563, 0.9405, -0.2556, 0.2239, -0.5363, -0.1721, 0.8263, -0.4072, -0.05918, 0.9114, -0.8554, -0.4129, 0.3126, -0.9267, -0.2627, 0.2689, -0.9697, -0.2116, -0.122, -0.8242, 0.01602, 0.5661, 0.7758, -0.2033, 0.5973, 0.5095, 0.07498, 0.8572, 0.9405, -0.2556, 0.2239, -0.1396, 0.1774, 0.9742, 0.1619, 0.177, 0.9708, -0.003387, 0.472, 0.8816, -0.0909, 0.9269, 0.364, 0.002496, 0.8188, 0.574, 0.09259, 0.9235, 0.3723, -0.6627, 0.3977, -0.6345, -0.1624, 0.8712, -0.4632, -0.2404, 0.1723, -0.9553, -0.6627, 0.3977, -0.6345, -0.2404, 0.1723, -0.9553, -0.8314, -0.2206, -0.51, 0.6607, 0.4325, -0.6135, 0.8391, -0.1974, -0.5069, 0.2403, 0.1722, -0.9553, 0.6194, -0.7629, -0.185, 0.5418, -0.03001, -0.84, 0.9953, -0.09311, 0.02634, -0.6721, -0.7403, 0.01641, 0.5067, -0.5223, -0.6859, 0.6586, -0.7299, -0.1828, 0.5426, -0.1484, -0.8268, 0.9405, -0.2556, 0.2239, 0.9931, -0.1146, 0.02652, -0.4615, -0.4954, -0.7359, 0.5402, -0.03359, -0.8408, 0.5095, -0.5713, -0.6434, 0.5095, 0.075, 0.8572, 0.5457, 0.5547, 0.6281, -0.003388, 0.472, 0.8816, -0.4557, 0.7955, 0.3995, -0.483, 0.3392, 0.8072, 0.0708, 0.6602, 0.7478, 0.6047, -0.7964, 0.006448, 0.5895, -0.0895, 0.8028, 0.3655, -0.4191, 0.8311, -0.5857, -0.03242, -0.8099, -0.66, -0.7508, 0.02598, -0.9981, -0.05003, 0.03723, -0.6641, -0.09509, 0.7415, -0.6684, -0.7296, 0.1447, -0.4373, -0.4142, 0.7982, -0.5868, -0.1668, -0.7923, -0.9416, -0.2512, 0.2242, -0.4991, -0.2109, -0.8405, 0.5954, -0.0901, 0.7984, 0.9405, -0.2556, 0.2239, 0.6253, -0.1923, 0.7563, -0.9689, -0.09963, 0.2267, -0.6045, -0.02844, 0.7961, -0.6392, -0.1047, 0.7619, -0.6628, 0.3977, -0.6345, -0.09092, 0.9269, 0.364, -0.1624, 0.8712, -0.4632, -0.1326, 0.01812, 0.991, -0.4742, -0.09952, 0.8748, -0.6126, -0.1993, 0.7648, 0.5, -0.2113, -0.8398, -0.5868, -0.1668, -0.7923, -0.4991, -0.2109, -0.8405, -0.519, 0.6601, 0.5431, -0.8157, -0.1048, -0.5689, -0.8261, -0.1589, 0.5406, 0.8391, -0.1974, -0.5069, 0.5457, 0.5547, 0.6281, 0.7758, -0.2033, 0.5973, 0.5, -0.2113, -0.8398, -0.2404, 0.1723, -0.9553, 0.2403, 0.1722, -0.9553, 0.1577, 0.1795, 0.971, -0.1506, -0.08793, 0.9847, 0.1566, -0.08067, 0.9844, 0.09258, 0.9235, 0.3723, -0.003407, 0.472, 0.8816, 0.5457, 0.5547, 0.6281, -0.6433, -0.1526, 0.7503, -0.1579, 0.1939, 0.9682, -0.6618, 0.01902, 0.7494, 0.1619, 0.177, 0.9708, 0.6253, -0.1923, 0.7563, 0.6681, -0.02178, 0.7438, -0.1963, -0.06683, 0.9783, -0.6424, -0.07423, 0.7628, -0.05925, -0.111, 0.9921, 0.6161, -0.04085, 0.7866, 0.1981, -0.08355, 0.9766, 0.02945, -0.1346, 0.9905, -0.003379, 0.472, 0.8816, -0.09093, 0.9269, 0.364, -0.5554, 0.6255, 0.548, 0.0926, 0.9235, 0.3723, 0.6607, 0.4325, -0.6135, 0.1625, 0.8732, -0.4596, 0.1625, 0.8732, -0.4596, -0.0909, 0.9269, 0.364, 0.09259, 0.9235, 0.3723, 0.1624, 0.8732, -0.4596, -0.2404, 0.1723, -0.9553, -0.1624, 0.8712, -0.4632, 0.1619, 0.177, 0.9708, 0.5095, 0.07501, 0.8572, -0.003417, 0.472, 0.8816, 0.6608, -0.7495, -0.03926, -0.4238, -0.3872, 0.8188, -0.6787, -0.7276, 0.1, 0.6278, -0.7485, -0.2136, 0.5075, -0.5495, -0.6637, 0.5486, -0.02649, -0.8357, -0.674, -0.7387, 0.01032, -0.489, -0.3923, -0.7791, 0.5033, -0.5219, -0.6887, 0.5426, -0.1484, -0.8268, 0.5, -0.2113, -0.8398, 0.9405, -0.2556, 0.2239, -0.4638, -0.4928, -0.7362, -0.587, -0.09013, -0.8046, 0.5387, -0.0193, -0.8423, 0.5095, 0.07502, 0.8572, 0.7758, -0.2033, 0.5973, 0.5457, 0.5547, 0.6281, -0.8388, 0.411, 0.357, -0.8737, -0.4623, 0.1517, -0.7993, -0.218, 0.56, 0.6144, -0.7872, 0.05321, 0.9954, -0.09231, 0.02734, 0.5975, 0.006973, 0.8018, -0.5663, -0.05419, -0.8224, -0.475, -0.4291, -0.7682, -0.6351, -0.7718, -0.0317, -0.6636, -0.02293, 0.7477, -0.999, -0.02031, -0.03987, -0.6758, -0.7124, 0.1894, -0.5868, -0.1668, -0.7923, -0.9941, -0.1016, 0.03772, -0.9416, -0.2512, 0.2242, 0.5954, -0.09013, 0.7984, 0.9931, -0.1146, 0.02651, 0.9405, -0.2556, 0.2239, -0.9634, -0.2417, 0.1161, -0.9953, -0.07128, -0.0653, -0.6744, -0.1776, 0.7167, -0.6627, 0.3977, -0.6345, -0.5554, 0.6255, 0.548, -0.09092, 0.9269, 0.364, -0.02253, 0.1594, 0.987, 0.1058, 0.4495, 0.887, -0.4054, 0.07074, 0.9114, 0.5, -0.2113, -0.8398, 0.5426, -0.1484, -0.8268, -0.5868, -0.1668, -0.7923, -0.5554, 0.6255, 0.548, -0.6627, 0.3977, -0.6345, -0.8314, -0.2206, -0.51, 0.8391, -0.1974, -0.5069, 0.6607, 0.4325, -0.6135, 0.5457, 0.5547, 0.6281, 0.5, -0.2113, -0.8398, -0.4991, -0.2109, -0.8405, -0.2404, 0.1723, -0.9553, 0.1576, 0.1796, 0.971, -0.1356, 0.1792, 0.9744, -0.1532, -0.08382, 0.9846, 0.09258, 0.9235, 0.3723, 0.002504, 0.8188, 0.574, -0.003399, 0.472, 0.8816, -0.6524, -0.1475, 0.7434, -0.1808, -0.0868, 0.9797, -0.1512, 0.1873, 0.9706, 0.1598, 0.175, 0.9715, 0.1631, -0.09518, 0.982, 0.6412, -0.1584, 0.7509, -0.1944, -0.07813, 0.9778, -0.6654, -0.1105, 0.7382, -0.6332, -0.02692, 0.7735, 0.6204, -0.08331, 0.7799, 0.6533, -0.1684, 0.7381, 0.1787, -0.1016, 0.9786, -0.003391, 0.472, 0.8816, 0.002493, 0.8188, 0.574, -0.09089, 0.9269, 0.364, 0.09261, 0.9235, 0.3723, 0.5457, 0.5547, 0.6281, 0.6607, 0.4325, -0.6135, 0.1625, 0.8732, -0.4596, -0.1624, 0.8712, -0.4632, -0.09091, 0.9269, 0.364, 0.1625, 0.8731, -0.4596, 0.2403, 0.1722, -0.9553, -0.2404, 0.1723, -0.9553, 0.1619, 0.177, 0.9708, 0.6681, -0.02181, 0.7438, 0.5095, 0.07497, 0.8572, 0.7115, -0.6825, -0.1669, 0.3599, -0.6382, 0.6806, -0.1859, -0.4102, 0.8929, -0.448, -0.6154, 0.6486, -0.6999, -0.7133, 0.03719, -0.9752, -0.1541, -0.1588, -0.06499, -0.5512, -0.8318, -0.124, -0.06818, -0.9899, -0.06501, -0.5512, -0.8318, -0.9752, -0.1541, -0.1588, 0.8196, -0.5718, 0.035, -0.06502, -0.5512, -0.8319, 0.8467, -0.1284, -0.5164, -0.124, -0.06819, -0.9899, 0.8467, -0.1284, -0.5164, -0.06501, -0.5512, -0.8318, 0.9176, -0.05901, 0.3932, 0.8196, -0.5718, 0.03499, 0.8467, -0.1284, -0.5164, -0.6999, -0.7133, 0.03719, -0.0009069, -0.1093, 0.994, -0.9752, -0.1542, -0.1588, 0.8096, 0.3535, -0.4687, 0.9176, -0.05902, 0.3932, 0.8467, -0.1284, -0.5164, 0.8196, -0.5718, 0.03495, -0.6999, -0.7133, 0.03715, -0.06497, -0.5512, -0.8318, -0.9901, 0.1399, -0.01401, -0.0008824, -0.1093, 0.994, -0.06609, 0.3293, 0.9419, -0.124, -0.06825, -0.9899, -0.9901, 0.1399, -0.014, -0.1742, 0.2601, -0.9497, -0.06612, 0.3294, 0.9419, -0.9563, 0.2904, -0.0335, -0.9901, 0.1399, -0.014, -0.1366, 0.5693, 0.8107, 0.8755, 0.2634, 0.4052, 0.7483, 0.5399, 0.3854, -0.003503, -0.6573, 0.7536, 0.9176, -0.05902, 0.3932, -0.0008838, -0.1093, 0.994, 0.6397, 0.6706, -0.3756, 0.8755, 0.2634, 0.4052, 0.8096, 0.3535, -0.4687, -0.9563, 0.2905, -0.03349, -0.1742, 0.2601, -0.9497, -0.9901, 0.1399, -0.01398, -0.06611, 0.3294, 0.9419, 0.9176, -0.05899, 0.3932, 0.8755, 0.2634, 0.4052, -0.256, 0.4872, -0.8349, 0.8095, 0.3535, -0.4687, -0.1742, 0.2601, -0.9497, 0.8096, 0.3535, -0.4687, -0.124, -0.06822, -0.9899, -0.1742, 0.2601, -0.9497, -0.6999, -0.7133, 0.03718, -0.003499, -0.6573, 0.7536, -0.0009024, -0.1092, 0.994, 0.8096, 0.3535, -0.4687, 0.8755, 0.2634, 0.4052, 0.9176, -0.05896, 0.3932, 0.8196, -0.5718, 0.03497, -0.003543, -0.6573, 0.7536, -0.6999, -0.7133, 0.0372, -0.9901, 0.1399, -0.014, -0.9752, -0.1541, -0.1588, -0.0009186, -0.1093, 0.994, -0.124, -0.0682, -0.9899, -0.9752, -0.1541, -0.1588, -0.9901, 0.14, -0.01402, -0.06611, 0.3294, 0.9419, -0.1366, 0.5693, 0.8107, -0.9563, 0.2904, -0.03349, -0.1366, 0.5693, 0.8107, -0.06613, 0.3294, 0.9419, 0.8755, 0.2634, 0.4052, -0.00351, -0.6573, 0.7536, 0.8197, -0.5718, 0.03498, 0.9176, -0.05901, 0.3932, 0.6397, 0.6706, -0.3756, 0.7483, 0.5399, 0.3854, 0.8755, 0.2634, 0.4052, -0.9563, 0.2904, -0.03352, -0.256, 0.4872, -0.8349, -0.1742, 0.2602, -0.9497, -0.06613, 0.3293, 0.9419, -0.000898, -0.1093, 0.994, 0.9176, -0.05902, 0.3932, -0.256, 0.4872, -0.8349, 0.6397, 0.6706, -0.3756, 0.8096, 0.3535, -0.4687, 0.8096, 0.3535, -0.4687, 0.8467, -0.1284, -0.5164, -0.124, -0.06821, -0.9899, -0.9071, 0.4205, -0.01918, -0.2538, 0.2176, 0.9425, -0.2886, 0.8406, 0.4583, -0.3123, -0.8198, -0.48, 0.2339, -0.972, 0.02272, -0.3107, -0.8049, 0.5055, 0.3527, 0.6963, -0.6251, -0.2393, 0.2264, -0.9442, -0.2747, 0.8418, -0.4648, -0.2538, 0.2176, 0.9425, 0.7396, 0.2946, 0.6052, 0.3529, 0.6938, 0.6278, -0.2393, 0.2264, -0.9442, 0.3527, 0.6963, -0.6251, 0.7405, 0.2971, -0.6029, 0.3529, 0.6938, 0.6278, -0.2886, 0.8406, 0.4583, -0.2538, 0.2176, 0.9425, 0.6441, -0.5718, 0.5081, 0.2339, -0.972, 0.02272, 0.6539, -0.5814, -0.4842, -0.3123, -0.8198, -0.48, 0.6539, -0.5814, -0.4842, 0.2339, -0.972, 0.02268, 0.6442, -0.5717, 0.5081, -0.3107, -0.8049, 0.5055, 0.2339, -0.972, 0.02272, -0.9071, 0.4205, -0.0192, -0.2747, 0.8417, -0.4648, -0.2393, 0.2264, -0.9442, -0.2886, 0.8406, 0.4583, -0.2746, 0.8418, -0.4648, -0.9071, 0.4205, -0.01919, -0.06409, -0.8368, 0.5438, -0.7522, -0.6584, -0.02762, -0.05832, -0.8237, -0.5641, 0.6442, -0.5718, 0.508, 0.7031, 0.09521, -0.7047, 0.7019, 0.09252, 0.7062, -0.3107, -0.8049, 0.5055, 0.7019, 0.09253, 0.7062, -0.6719, -0.2383, 0.7012, -0.3123, -0.8198, -0.48, 0.7031, 0.09521, -0.7047, 0.6539, -0.5814, -0.4842, 0.7396, 0.2946, 0.6052, -0.06411, -0.8368, 0.5438, 0.7773, -0.364, 0.5132, -0.2886, 0.8406, 0.4583, 0.3527, 0.6963, -0.6251, -0.2747, 0.8418, -0.4648, -0.2537, 0.2175, 0.9425, -0.7522, -0.6584, -0.0276, -0.0641, -0.8368, 0.5438, 0.3527, 0.6964, -0.6251, 0.7396, 0.2946, 0.6052, 0.7405, 0.2971, -0.6029, 0.7405, 0.2971, -0.6029, 0.7772, -0.364, 0.5132, 0.7685, -0.3703, -0.5217, -0.0583, -0.8237, -0.5641, 0.7405, 0.2971, -0.6029, 0.7685, -0.3704, -0.5217, -0.3107, -0.8049, 0.5056, -0.669, -0.2374, -0.7043, -0.3123, -0.8198, -0.48, -0.7522, -0.6584, -0.02761, -0.2393, 0.2264, -0.9442, -0.05826, -0.8236, -0.5641, 0.7773, -0.364, 0.5132, -0.05833, -0.8237, -0.5641, 0.7686, -0.3703, -0.5217, 0.6442, -0.5718, 0.508, 0.6539, -0.5814, -0.4842, 0.7031, 0.09525, -0.7047, -0.3107, -0.8049, 0.5055, 0.6442, -0.5718, 0.5081, 0.7019, 0.09252, 0.7062, -0.3123, -0.8198, -0.48, -0.6691, -0.2373, -0.7043, 0.7031, 0.09516, -0.7047, 0.7396, 0.2946, 0.6052, -0.2538, 0.2176, 0.9425, -0.06414, -0.8368, 0.5438, -0.2886, 0.8406, 0.4583, 0.3529, 0.6938, 0.6278, 0.3527, 0.6963, -0.6251, -0.2538, 0.2176, 0.9425, -0.9071, 0.4205, -0.01918, -0.7522, -0.6584, -0.0276, 0.3527, 0.6964, -0.6251, 0.3529, 0.6938, 0.6278, 0.7396, 0.2946, 0.6052, 0.7405, 0.2971, -0.6029, 0.7396, 0.2946, 0.6052, 0.7772, -0.3641, 0.5132, -0.05825, -0.8237, -0.5641, -0.2393, 0.2264, -0.9442, 0.7405, 0.297, -0.6029, -0.3107, -0.8049, 0.5056, -0.6719, -0.2383, 0.7012, -0.6691, -0.2374, -0.7043, -0.7522, -0.6584, -0.02762, -0.9071, 0.4205, -0.01921, -0.2393, 0.2264, -0.9442, 0.7773, -0.364, 0.5132, -0.06408, -0.8368, 0.5438, -0.05828, -0.8236, -0.5641, 0.2252, -0.6463, 0.7291, -0.2311, -0.6492, 0.7247, -0.001114, -1.0, 0.0006911, 0.4198, -0.03729, 0.9069, 0.4284, -0.2819, 0.8585, 0.4226, -0.2765, 0.8631, 0.2874, -0.004293, 0.9578, 0.004822, -0.2446, 0.9696, -0.2845, -0.009191, 0.9586, 0.8942, -0.4457, -0.04124, 0.5096, -0.8381, -0.1948, -0.001914, -0.999, -0.04531, 0.737, -0.2245, -0.6376, -0.002713, -0.0376, -0.9993, 0.8429, -0.1869, -0.5046, -0.8382, -0.2087, -0.5038, -0.002686, -0.03758, -0.9993, -0.734, -0.2248, -0.6409, -0.754, -0.5007, -0.4253, -0.9222, -0.1758, -0.3446, -0.734, -0.2248, -0.6409, -0.5058, -0.8478, 0.1592, -0.001092, -1.0, 0.0007061, -0.2311, -0.6492, 0.7246, 0.497, -0.8435, 0.2035, 0.2252, -0.6463, 0.7291, -0.001114, -1.0, 0.0007091, -0.4232, -0.04628, 0.9049, -0.4852, 0.04572, 0.8732, -0.7297, -0.343, 0.5915, -0.4263, 0.8685, 0.2528, -0.8548, 0.4086, 0.3199, -0.5603, 0.52, 0.6447, 0.4792, -0.212, 0.8517, 0.4923, 0.007296, 0.8704, 0.8379, -0.3382, 0.4284, -0.338, -0.2585, 0.9049, -0.4144, -0.1872, 0.8907, -0.1436, -0.2896, 0.9463, 0.4072, -0.1753, 0.8964, 0.3439, -0.2606, 0.9021, 0.4792, -0.212, 0.8517, -0.4232, -0.04632, 0.9049, -0.4326, -0.2777, 0.8578, -0.4318, -0.2811, 0.8571, -0.4852, 0.04572, 0.8732, -0.2845, -0.009202, 0.9586, -0.338, -0.2585, 0.9049, 0.4923, 0.007317, 0.8704, 0.3439, -0.2606, 0.9021, 0.2874, -0.004298, 0.9578, -0.4852, 0.0457, 0.8732, -0.4232, -0.04628, 0.9049, -0.2845, -0.009215, 0.9586, 0.4923, 0.007304, 0.8704, 0.2874, -0.004292, 0.9578, 0.4198, -0.03732, 0.9069, 0.4542, 0.8528, 0.2577, 0.205, -0.01816, 0.9786, 0.9163, 0.3172, 0.2444, 0.1205, -0.1944, 0.9735, 0.2336, -0.1114, 0.9659, 0.3985, -0.4005, 0.8251, -0.8934, -0.4481, -0.0329, -0.001921, -0.999, -0.04528, -0.5105, -0.8301, -0.2244, 0.976, -0.217, -0.01913, 0.8871, 0.1835, -0.4236, 0.9229, -0.177, -0.342, -0.9221, -0.1758, -0.3446, -0.8868, 0.187, -0.4226, -0.9765, -0.1846, -0.1113, -0.894, -0.448, 0.008322, -0.7546, -0.5456, -0.3646, -0.754, -0.5007, -0.4252, 0.7625, -0.4888, -0.4239, 0.7548, -0.5449, -0.3652, 0.907, -0.4211, 0.008957, 0.5096, -0.8381, -0.1948, 0.8942, -0.4457, -0.04121, 0.8728, -0.4826, 0.0726, -0.5105, -0.8301, -0.2244, -0.8838, -0.4629, 0.06811, -0.8934, -0.4481, -0.033, -0.8548, 0.4086, 0.3199, -0.8421, 0.08529, 0.5325, -0.5603, 0.52, 0.6447, -0.894, -0.448, 0.008284, -0.8838, -0.4629, 0.06812, -0.9314, -0.3638, 0.01251, 0.4792, -0.212, 0.8517, 0.8379, -0.3382, 0.4284, 0.6245, -0.2661, 0.7343, -0.00909, -0.2949, 0.9555, 0.205, -0.01818, 0.9786, 0.04781, -0.4337, 0.8998, 0.6245, -0.2661, 0.7343, 0.97, -0.2428, 0.01209, 0.9163, 0.3172, 0.2444, 0.6245, -0.2661, 0.7343, 0.9163, 0.3172, 0.2444, 0.205, -0.01818, 0.9786, -0.734, -0.2248, -0.6409, -0.002714, -0.03762, -0.9993, 0.737, -0.2245, -0.6376, -0.8421, 0.0853, 0.5325, -0.8548, 0.4086, 0.3199, -0.9551, -0.1032, 0.2779, 0.9038, 0.4257, -0.0441, 0.9163, 0.3172, 0.2444, 0.97, -0.2428, 0.01207, 0.8429, -0.1869, -0.5046, 0.9229, -0.177, -0.3419, 0.7369, -0.2245, -0.6376, 0.4792, -0.212, 0.8517, 0.6245, -0.2661, 0.7343, -0.009095, -0.2949, 0.9555, 0.205, -0.01817, 0.9786, -0.009126, -0.2949, 0.9555, 0.6245, -0.2662, 0.7343, 0.1205, -0.1944, 0.9735, 0.04779, -0.4337, 0.8998, 0.2336, -0.1114, 0.9659, 0.1457, 0.8308, -0.5372, 0.3737, 0.7695, -0.5178, 0.0974, 0.4502, -0.8876, 0.6245, -0.2661, 0.7343, 0.8379, -0.3382, 0.4284, 0.97, -0.2428, 0.01209, 0.1181, 0.1194, 0.9858, 0.04779, -0.4337, 0.8998, 0.205, -0.01822, 0.9786, 0.3439, -0.2606, 0.9021, 0.4923, 0.007304, 0.8704, 0.4792, -0.212, 0.8517, -0.2845, -0.009241, 0.9586, -0.4318, -0.2811, 0.8571, -0.5091, -0.4586, 0.7284, 0.2874, -0.004352, 0.9578, 0.51, -0.4616, 0.7259, 0.4284, -0.2819, 0.8585, -0.2845, -0.009212, 0.9586, -0.4232, -0.04631, 0.9049, -0.4318, -0.2811, 0.8571, 0.2874, -0.004284, 0.9578, 0.4284, -0.2819, 0.8585, 0.4198, -0.03729, 0.9069, -0.894, -0.448, 0.008316, -0.9314, -0.3638, 0.0125, -0.9765, -0.1846, -0.1112, -0.9603, -0.2517, -0.12, -0.9765, -0.1846, -0.1112, -0.9314, -0.3638, 0.01249, -0.5091, -0.4586, 0.7283, -0.4317, -0.2811, 0.8571, -1.335e-05, -0.7657, 0.6432, -0.5091, -0.4586, 0.7284, 3.42e-06, -0.7657, 0.6432, 0.51, -0.4616, 0.7259, 0.5099, -0.4616, 0.7259, 5.662e-06, -0.7657, 0.6432, 0.4284, -0.2819, 0.8585, 0.4226, -0.2765, 0.8631, -0.003109, -0.2163, 0.9763, 0.2252, -0.6463, 0.7291, -0.4326, -0.2777, 0.8578, -0.2311, -0.6492, 0.7246, -0.003115, -0.2163, 0.9763, -0.2311, -0.6492, 0.7246, 0.2252, -0.6463, 0.7291, -0.003102, -0.2163, 0.9763, 0.8728, -0.4826, 0.07259, 0.8942, -0.4457, -0.04119, 0.907, -0.4211, 0.009002, -0.8838, -0.4629, 0.06811, -0.894, -0.448, 0.0083, -0.8934, -0.4481, -0.03301, -0.8383, -0.2087, -0.5038, -0.734, -0.2247, -0.6409, -0.9221, -0.1758, -0.3446, 0.7625, -0.4888, -0.4239, 0.737, -0.2245, -0.6376, 0.9229, -0.177, -0.3419, 0.976, -0.217, -0.01922, 0.97, -0.2428, 0.01213, 0.8379, -0.3382, 0.4284, -0.5603, 0.52, 0.6447, 0.229, -0.2614, 0.9377, 0.2336, -0.1114, 0.9659, 0.1181, 0.1194, 0.9858, 0.2336, -0.1114, 0.9659, 0.04777, -0.4337, 0.8998, -0.7297, -0.343, 0.5915, -0.1436, -0.2896, 0.9463, 0.3025, -0.4995, 0.8118, -0.338, -0.2585, 0.9049, -0.1436, -0.2896, 0.9463, -0.4852, 0.04571, 0.8732, 0.2289, -0.2614, 0.9377, 0.3025, -0.4995, 0.8118, 0.3985, -0.4005, 0.8251, -0.4143, -0.1872, 0.8907, 0.3985, -0.4006, 0.8251, -0.1436, -0.2896, 0.9463, -0.1436, -0.2896, 0.9463, 0.3985, -0.4005, 0.8251, 0.3025, -0.4995, 0.8118, 0.2289, -0.2614, 0.9377, 0.3985, -0.4005, 0.8251, 0.2337, -0.1114, 0.9659, -0.7297, -0.343, 0.5915, -0.4852, 0.0457, 0.8732, -0.1436, -0.2896, 0.9463, 0.9229, -0.177, -0.3419, 0.97, -0.2428, 0.01212, 0.976, -0.217, -0.0192, 0.4672, 0.8826, -0.05322, 0.2846, 0.918, 0.2762, 0.4542, 0.8528, 0.2577, 0.7625, -0.4888, -0.4239, 0.8942, -0.4457, -0.04122, 0.737, -0.2245, -0.6376, 0.3737, 0.7695, -0.5178, 0.6857, 0.4989, -0.53, 0.09742, 0.4502, -0.8876, -0.3968, 0.8364, -0.3781, 0.181, 0.9831, -0.02899, 0.1457, 0.8308, -0.5372, -0.734, -0.2248, -0.6409, -0.8717, 0.3446, 0.3483, -0.8934, -0.4481, -0.03296, -0.08088, 0.2747, 0.9581, 0.9646, 0.01047, 0.2634, 0.9093, 0.2609, 0.3241, -0.8964, 0.4417, -0.03801, -0.3968, 0.8364, -0.3781, -0.6954, 0.4748, -0.5395, -0.001911, -0.999, -0.0453, -0.5058, -0.8479, 0.1592, -0.5105, -0.8301, -0.2244, -0.9222, -0.1758, -0.3446, -0.9603, -0.2517, -0.12, -0.8382, -0.2087, -0.5038, 0.1772, 0.9428, 0.2822, -0.4472, 0.8939, -0.03219, -0.4263, 0.8685, 0.2528, -0.7546, -0.5456, -0.3646, -0.9765, -0.1846, -0.1112, -0.8868, 0.187, -0.4226, 0.5999, 0.4703, -0.6472, -0.6045, 0.2305, -0.7625, -0.5668, 0.5567, -0.6073, 0.497, -0.8435, 0.2035, -0.00188, -0.999, -0.04529, 0.5096, -0.8381, -0.1948, -0.754, -0.5007, -0.4252, -0.8934, -0.4481, -0.03301, -0.894, -0.448, 0.008295, 0.4923, 0.007283, 0.8704, 0.8799, -0.2053, 0.4284, 0.8379, -0.3382, 0.4284, 0.737, -0.2245, -0.6375, 0.9059, 0.2407, 0.3485, 0.6009, 0.4897, -0.6318, 0.7548, -0.5449, -0.3652, 0.976, -0.217, -0.01918, 0.907, -0.4211, 0.008996, 0.4226, -0.2765, 0.8631, 0.4971, -0.8435, 0.2035, 0.8154, -0.4135, 0.4052, 0.8154, -0.4135, 0.4052, 0.4198, -0.0373, 0.9069, 0.4226, -0.2765, 0.8631, 0.2874, -0.004322, 0.9578, 0.4072, -0.1753, 0.8964, 0.004796, -0.2446, 0.9696, 0.4042, 0.8374, -0.3679, 0.9038, 0.4257, -0.04408, 0.6857, 0.4989, -0.53, -0.3968, 0.8364, -0.3781, 0.09738, 0.4502, -0.8876, -0.6954, 0.4748, -0.5395, -0.4263, 0.8685, 0.2528, -0.8964, 0.4417, -0.03799, -0.8548, 0.4086, 0.3199, -0.5057, -0.8479, 0.1592, -0.4326, -0.2777, 0.8578, -0.8276, -0.4239, 0.368, 0.5096, -0.8381, -0.1948, 0.8154, -0.4135, 0.4052, 0.497, -0.8435, 0.2035, -0.6268, 0.5505, -0.5514, 0.737, -0.2245, -0.6376, 0.6009, 0.4897, -0.6318, -0.001831, -0.999, -0.04525, -0.8717, 0.3446, 0.3483, 0.02976, 0.2922, 0.9559, -0.7546, -0.5455, -0.3646, -0.9221, -0.1758, -0.3446, -0.754, -0.5007, -0.4253, 0.7548, -0.5449, -0.3652, 0.9229, -0.177, -0.3419, 0.8871, 0.1835, -0.4235, -0.4232, -0.0463, 0.9049, -0.8276, -0.4239, 0.368, -0.4326, -0.2777, 0.8578, -0.5105, -0.8301, -0.2244, -0.8276, -0.4239, 0.368, -0.8838, -0.4629, 0.06811, 0.8728, -0.4826, 0.07259, 0.8799, -0.2053, 0.4284, 0.8154, -0.4135, 0.4052, 0.4072, -0.1753, 0.8964, 0.1205, -0.1944, 0.9735, 0.004819, -0.2446, 0.9696, 0.51, -0.4616, 0.7258, -0.2845, -0.009188, 0.9586, -0.5091, -0.4586, 0.7284, -0.5603, 0.52, 0.6447, 0.1772, 0.9428, 0.2822, -0.4263, 0.8685, 0.2528, 0.3737, 0.7695, -0.5178, 0.181, 0.9831, -0.02898, 0.2924, 0.9561, -0.0205, -0.00912, -0.2949, 0.9555, 0.4072, -0.1753, 0.8964, 0.4792, -0.212, 0.8517, 0.4542, 0.8528, 0.2577, 0.9038, 0.4257, -0.04409, 0.4672, 0.8825, -0.0532, -0.9551, -0.1032, 0.2779, -0.8964, 0.4417, -0.038, -0.9603, -0.2517, -0.12, -0.6954, 0.4748, -0.5395, -0.9603, -0.2517, -0.12, -0.8964, 0.4417, -0.03799, 0.09741, 0.4502, -0.8876, -0.8382, -0.2087, -0.5038, -0.6954, 0.4748, -0.5395, 0.0974, 0.4502, -0.8876, 0.8429, -0.1869, -0.5046, -0.00269, -0.03761, -0.9993, 0.6857, 0.4989, -0.5301, 0.97, -0.2428, 0.01212, 0.8429, -0.1869, -0.5046, -0.8421, 0.08531, 0.5325, 0.2289, -0.2614, 0.9377, -0.5603, 0.52, 0.6447, 0.6044, 0.2338, -0.7616, 0.9093, 0.2609, 0.3241, 0.9646, 0.01045, 0.2634, -0.8909, 0.358, 0.2796, -0.6045, 0.2305, -0.7625, -0.9632, 0.03328, 0.2667, 0.205, -0.01818, 0.9786, 0.2846, 0.918, 0.2762, 0.1181, 0.1194, 0.9858, 0.2924, 0.9561, -0.02047, 0.1772, 0.9429, 0.2822, 0.2846, 0.918, 0.2762, 0.2924, 0.9561, -0.02049, 0.4042, 0.8374, -0.3679, 0.3737, 0.7695, -0.5178, 0.2335, -0.1114, 0.9659, 0.2846, 0.918, 0.2762, 0.1772, 0.9428, 0.2822, 0.8379, -0.3382, 0.4284, 0.907, -0.4211, 0.009004, 0.976, -0.217, -0.01919, -0.08092, 0.2747, 0.9581, -0.9632, 0.03327, 0.2667, 0.00192, -0.1243, 0.9922, -0.001885, -0.999, -0.04529, 0.9059, 0.2407, 0.3485, 0.8942, -0.4457, -0.04121, 0.6009, 0.4897, -0.6318, 0.9093, 0.2609, 0.3241, 0.5999, 0.4704, -0.6472, 0.9093, 0.2609, 0.3241, 0.0298, 0.2922, 0.9559, -0.08092, 0.2747, 0.9581, 0.6009, 0.4897, -0.6318, -0.5668, 0.5567, -0.6073, -0.6268, 0.5505, -0.5514, 0.02978, 0.2922, 0.9559, -0.8909, 0.358, 0.2796, -0.08089, 0.2747, 0.9581, -0.6268, 0.5505, -0.5514, -0.8909, 0.358, 0.2796, -0.8717, 0.3446, 0.3483, -0.9551, -0.1032, 0.2779, 0.3025, -0.4996, 0.8117, -0.8421, 0.08529, 0.5325, -0.9314, -0.3638, 0.01251, -0.9551, -0.1032, 0.2779, -0.9603, -0.2517, -0.12, 0.4284, -0.2819, 0.8585, -0.003087, -0.2163, 0.9763, 0.4226, -0.2765, 0.8631, -0.003099, -0.2163, 0.9763, -0.4318, -0.2811, 0.8571, -0.4326, -0.2777, 0.8578, -0.9314, -0.3638, 0.01251, -0.8276, -0.4239, 0.368, -0.7297, -0.343, 0.5915, 0.3985, -0.4005, 0.8251, 0.004795, -0.2446, 0.9696, 0.1205, -0.1944, 0.9735, -0.4144, -0.1872, 0.8906, -0.2845, -0.00921, 0.9586, 0.004796, -0.2446, 0.9696, 0.9229, -0.177, -0.3419, 0.8429, -0.1869, -0.5046, 0.97, -0.2428, 0.01209, 0.4672, 0.8825, -0.05318, 0.2924, 0.9561, -0.0205, 0.2846, 0.918, 0.2762, 0.7625, -0.4888, -0.4239, 0.907, -0.4211, 0.009011, 0.8942, -0.4457, -0.04118, 0.3737, 0.7695, -0.5178, 0.4042, 0.8374, -0.3679, 0.6857, 0.4989, -0.53, -0.3968, 0.8364, -0.3781, -0.4472, 0.8938, -0.03217, 0.181, 0.9831, -0.02899, -0.734, -0.2248, -0.6409, -0.6268, 0.5505, -0.5515, -0.8717, 0.3446, 0.3483, -0.0809, 0.2747, 0.9581, 0.001883, -0.1243, 0.9922, 0.9646, 0.0105, 0.2634, -0.8964, 0.4417, -0.03799, -0.4472, 0.8938, -0.03223, -0.3968, 0.8364, -0.3781, -0.001896, -0.999, -0.04531, -0.001117, -1.0, 0.0006824, -0.5057, -0.8479, 0.1592, -0.9222, -0.1758, -0.3445, -0.9765, -0.1846, -0.1112, -0.9603, -0.2517, -0.12, 0.1772, 0.9428, 0.2822, 0.181, 0.9831, -0.02902, -0.4472, 0.8938, -0.03217, -0.7546, -0.5456, -0.3646, -0.894, -0.448, 0.008298, -0.9765, -0.1846, -0.1112, 0.5999, 0.4704, -0.6472, 0.6044, 0.2338, -0.7616, -0.6045, 0.2305, -0.7625, 0.4971, -0.8435, 0.2035, -0.001104, -1.0, 0.0007064, -0.001933, -0.999, -0.04529, -0.754, -0.5007, -0.4253, -0.734, -0.2248, -0.6409, -0.8934, -0.4481, -0.03299, 0.4923, 0.007302, 0.8704, 0.4198, -0.03727, 0.9069, 0.8799, -0.2053, 0.4284, 0.7369, -0.2245, -0.6376, 0.8942, -0.4457, -0.04121, 0.9059, 0.2407, 0.3485, 0.7548, -0.5449, -0.3652, 0.8871, 0.1835, -0.4235, 0.976, -0.217, -0.0192, 0.4226, -0.2765, 0.8631, 0.2252, -0.6463, 0.7291, 0.497, -0.8436, 0.2035, 0.8154, -0.4135, 0.4052, 0.8799, -0.2053, 0.4284, 0.4198, -0.0373, 0.9069, 0.2874, -0.004304, 0.9578, 0.3439, -0.2606, 0.9021, 0.4072, -0.1753, 0.8964, 0.4042, 0.8374, -0.3679, 0.4672, 0.8825, -0.05321, 0.9038, 0.4257, -0.04411, -0.3968, 0.8364, -0.3781, 0.1457, 0.8308, -0.5372, 0.09738, 0.4502, -0.8876, -0.4263, 0.8685, 0.2528, -0.4472, 0.8939, -0.03221, -0.8964, 0.4417, -0.03802, -0.5058, -0.8479, 0.1592, -0.2311, -0.6492, 0.7247, -0.4326, -0.2777, 0.8578, 0.5096, -0.8381, -0.1948, 0.8728, -0.4826, 0.07261, 0.8154, -0.4135, 0.4052, -0.6268, 0.5505, -0.5514, -0.734, -0.2247, -0.6409, 0.737, -0.2244, -0.6376, -0.001901, -0.999, -0.04529, -0.8934, -0.448, -0.03303, -0.8718, 0.3446, 0.3483, -0.7546, -0.5456, -0.3646, -0.8868, 0.187, -0.4226, -0.9222, -0.1758, -0.3446, 0.7548, -0.5449, -0.3652, 0.7625, -0.4888, -0.4239, 0.9229, -0.177, -0.3419, -0.4232, -0.0463, 0.9049, -0.7297, -0.343, 0.5915, -0.8276, -0.4239, 0.368, -0.5105, -0.8301, -0.2244, -0.5058, -0.8478, 0.1592, -0.8276, -0.4239, 0.368, 0.8728, -0.4826, 0.07261, 0.907, -0.4211, 0.009002, 0.88, -0.2053, 0.4284, 0.4072, -0.1753, 0.8964, 0.0478, -0.4337, 0.8998, 0.1205, -0.1944, 0.9735, 0.51, -0.4616, 0.7258, 0.2874, -0.004305, 0.9578, -0.2845, -0.0092, 0.9586, -0.5603, 0.52, 0.6447, 0.2336, -0.1114, 0.9659, 0.1772, 0.9429, 0.2822, 0.3737, 0.7695, -0.5178, 0.1457, 0.8308, -0.5372, 0.181, 0.9831, -0.02899, -0.009099, -0.2949, 0.9555, 0.0478, -0.4337, 0.8998, 0.4072, -0.1753, 0.8964, 0.4542, 0.8528, 0.2577, 0.9163, 0.3172, 0.2444, 0.9038, 0.4257, -0.0441, -0.9551, -0.1032, 0.2779, -0.8548, 0.4086, 0.3199, -0.8964, 0.4417, -0.038, -0.6954, 0.4748, -0.5395, -0.8382, -0.2087, -0.5038, -0.9603, -0.2517, -0.12, 0.0974, 0.4502, -0.8876, -0.002696, -0.0376, -0.9993, -0.8383, -0.2087, -0.5037, 0.09738, 0.4502, -0.8876, 0.6857, 0.4989, -0.5301, 0.8429, -0.1869, -0.5046, 0.6857, 0.499, -0.53, 0.9038, 0.4257, -0.04409, 0.97, -0.2428, 0.01209, -0.8421, 0.0853, 0.5325, 0.3025, -0.4995, 0.8118, 0.2289, -0.2614, 0.9377, 0.6044, 0.2338, -0.7616, 0.5999, 0.4704, -0.6472, 0.9093, 0.2609, 0.3241, -0.8909, 0.358, 0.2796, -0.5668, 0.5567, -0.6073, -0.6045, 0.2305, -0.7625, 0.2051, -0.01818, 0.9786, 0.4542, 0.8528, 0.2577, 0.2846, 0.918, 0.2762, 0.2924, 0.9561, -0.02049, 0.181, 0.9831, -0.02898, 0.1772, 0.9428, 0.2822, 0.2924, 0.9561, -0.02048, 0.4672, 0.8825, -0.05318, 0.4042, 0.8374, -0.3679, 0.2337, -0.1114, 0.9659, 0.118, 0.1194, 0.9858, 0.2846, 0.918, 0.2762, 0.8379, -0.3382, 0.4284, 0.8799, -0.2053, 0.4284, 0.907, -0.4211, 0.008983, -0.08093, 0.2748, 0.9581, -0.8909, 0.358, 0.2796, -0.9632, 0.03331, 0.2667, -0.001915, -0.999, -0.04531, 0.02982, 0.2922, 0.9559, 0.9059, 0.2407, 0.3485, 0.6009, 0.4897, -0.6318, 0.9059, 0.2407, 0.3485, 0.9093, 0.2609, 0.3241, 0.9093, 0.2609, 0.3241, 0.9059, 0.2407, 0.3485, 0.02978, 0.2922, 0.9559, 0.6009, 0.4897, -0.6318, 0.5999, 0.4704, -0.6472, -0.5668, 0.5567, -0.6073, 0.0298, 0.2922, 0.9559, -0.8717, 0.3446, 0.3483, -0.8909, 0.358, 0.2796, -0.6268, 0.5505, -0.5514, -0.5668, 0.5567, -0.6073, -0.8909, 0.358, 0.2796, -0.9551, -0.1032, 0.2779, -0.7297, -0.343, 0.5915, 0.3025, -0.4995, 0.8118, -0.9314, -0.3638, 0.01251, -0.7297, -0.343, 0.5915, -0.9551, -0.1032, 0.2779, 0.4284, -0.2819, 0.8585, 3.044e-05, -0.7657, 0.6432, -0.00311, -0.2163, 0.9763, -0.003094, -0.2163, 0.9763, 2.962e-05, -0.7657, 0.6432, -0.4318, -0.2811, 0.8571, -0.9314, -0.3638, 0.01251, -0.8838, -0.4629, 0.0681, -0.8276, -0.4239, 0.368, 0.3985, -0.4005, 0.8251, -0.4144, -0.1872, 0.8906, 0.004794, -0.2446, 0.9696, -0.4144, -0.1872, 0.8907, -0.338, -0.2585, 0.9049, -0.2845, -0.009181, 0.9586, -0.7492, -0.03865, -0.6613, -0.7338, 0.09122, 0.6732, -0.9983, 0.05131, 0.02929, 0.6484, -0.249, 0.7194, 0.8024, -0.2152, -0.5567, 0.7607, -0.3619, 0.5388, -0.6944, 0.1458, 0.7047, -0.8006, -0.5898, 0.1052, -0.8319, 0.0445, -0.5531, 0.7607, -0.3619, 0.5388, 0.6131, 0.2451, 0.751, 0.4869, -0.2067, 0.8487, 0.6162, -0.3916, -0.6833, -0.4827, -0.7992, 0.3582, -0.4556, -0.569, -0.6846, 0.6484, -0.249, 0.7194, 0.1271, -0.8041, -0.5808, 0.8024, -0.2152, -0.5567, 0.1271, -0.8041, -0.5808, -0.8319, 0.04446, -0.5531, 0.8024, -0.2152, -0.5567, -0.8318, -0.2323, 0.5041, 0.1271, -0.804, -0.5808, 0.218, -0.8304, 0.5128, -0.9983, 0.05133, 0.02928, 0.4869, -0.2067, 0.8487, 0.6131, 0.2451, 0.751, 0.4869, -0.2067, 0.8486, -0.8006, -0.5898, 0.1052, 0.7607, -0.3619, 0.5388, -0.7922, -0.2495, -0.557, -0.6944, 0.1458, 0.7047, -0.8319, 0.04445, -0.5531, -0.4556, -0.569, -0.6846, 0.3921, -0.8739, -0.2872, 0.6161, -0.3916, -0.6834, 0.6239, -0.6667, 0.4078, 0.3921, -0.874, -0.2872, 0.4869, -0.2067, 0.8487, -0.7492, -0.03865, -0.6612, -0.4827, -0.7992, 0.3582, -0.7338, 0.09121, 0.6732, -0.4826, -0.7992, 0.3582, 0.4869, -0.2067, 0.8487, -0.7338, 0.09119, 0.6732, -0.8006, -0.5898, 0.1052, -0.7146, -0.1938, -0.6721, -0.8319, 0.04454, -0.5531, -0.8006, -0.5899, 0.1052, -0.7492, -0.03867, -0.6613, -0.9983, 0.05129, 0.0293, -0.8318, -0.2323, 0.5041, 0.6484, -0.249, 0.7194, -0.6944, 0.1458, 0.7047, -0.8319, 0.04447, -0.5531, 0.6997, 0.06077, -0.7118, 0.8024, -0.2152, -0.5567, -0.8007, -0.5898, 0.1052, 0.6484, -0.249, 0.7194, 0.7607, -0.3619, 0.5388, 0.7607, -0.3619, 0.5388, 0.6997, 0.0608, -0.7118, 0.6131, 0.2451, 0.751, 0.6162, -0.3916, -0.6834, 0.6239, -0.6667, 0.4078, -0.4827, -0.7992, 0.3582, 0.6484, -0.249, 0.7194, 0.218, -0.8304, 0.5127, 0.1271, -0.804, -0.5808, 0.1271, -0.8041, -0.5808, -0.7922, -0.2495, -0.557, -0.8319, 0.04443, -0.5531, -0.8318, -0.2323, 0.5041, -0.7922, -0.2495, -0.557, 0.1271, -0.8041, -0.5808, -0.9983, 0.05136, 0.02927, -0.7338, 0.09123, 0.6732, 0.4869, -0.2067, 0.8486, 0.4869, -0.2067, 0.8487, 0.3921, -0.8739, -0.2872, -0.8007, -0.5898, 0.1051, -0.7922, -0.2495, -0.557, -0.8318, -0.2323, 0.5041, -0.6944, 0.1458, 0.7047, -0.4556, -0.569, -0.6846, -0.7492, -0.03865, -0.6612, 0.3922, -0.8739, -0.2872, 0.6239, -0.6667, 0.4077, 0.6162, -0.3916, -0.6834, 0.3921, -0.8739, -0.2872, -0.7492, -0.03863, -0.6613, -0.4556, -0.569, -0.6846, -0.4827, -0.7992, 0.3582, -0.4827, -0.7992, 0.3582, 0.6239, -0.6667, 0.4078, 0.4869, -0.2067, 0.8487, -0.8007, -0.5898, 0.1052, -0.9983, 0.0513, 0.02928, -0.7146, -0.1938, -0.6721, -0.8006, -0.5898, 0.1053, 0.3921, -0.8739, -0.2872, -0.7491, -0.03876, -0.6613, -0.8318, -0.2323, 0.5041, 0.218, -0.8304, 0.5127, 0.6484, -0.2491, 0.7194, -0.8319, 0.04452, -0.5531, -0.7147, -0.1937, -0.6721, 0.6997, 0.06081, -0.7118, -0.8006, -0.5898, 0.1052, -0.6944, 0.1458, 0.7047, 0.6484, -0.249, 0.7194, 0.7607, -0.3619, 0.5388, 0.8024, -0.2152, -0.5567, 0.6997, 0.06087, -0.7118, 0.8183, 0.5738, 0.03408, -0.044, 0.2232, 0.9738, 0.9995, -0.02984, -0.0124, -0.9119, -0.4104, 2.17e-05, 0.01558, -0.3987, -0.917, 0.01517, -0.9998, -0.009735, 0.9216, -0.3879, 0.01051, 0.004135, -0.4349, 0.9005, 0.01513, -0.9998, -0.009698, -0.8022, 0.5966, 0.02229, -0.9969, 0.07677, -0.01921, -0.044, 0.2232, 0.9738, 0.9216, -0.3879, 0.01049, 0.01508, -0.9998, -0.009749, 0.01554, -0.3988, -0.9169, -0.04405, 0.2232, 0.9738, -0.03053, 0.9229, 0.3839, -0.8022, 0.5966, 0.02232, 0.01511, -0.9998, -0.009718, 0.004131, -0.4349, 0.9005, -0.9119, -0.4104, -2.682e-07, -0.007103, 0.5619, -0.8272, -0.02609, 0.9465, -0.3216, 0.8183, 0.5738, 0.0341, -0.007097, 0.5619, -0.8272, -0.8022, 0.5966, 0.02228, -0.02606, 0.9465, -0.3216, -0.04399, 0.2232, 0.9738, 0.8183, 0.5738, 0.03409, -0.0305, 0.9229, 0.3839, -0.0305, 0.9229, 0.3839, 0.8183, 0.5738, 0.03412, -0.02611, 0.9465, -0.3216, -0.03051, 0.9229, 0.3839, -0.02606, 0.9465, -0.3216, -0.8022, 0.5966, 0.02233, -0.9969, 0.07679, -0.01922, -0.007099, 0.5619, -0.8272, -0.007872, 0.08153, -0.9966, 0.9995, -0.02982, -0.01242, -0.007115, 0.5618, -0.8272, 0.8183, 0.5738, 0.03412, 0.9216, -0.388, 0.01046, 0.01499, -0.2267, -0.9738, 0.9778, -0.2056, 0.03929, 0.01499, -0.2268, -0.9738, -0.9119, -0.4104, 2.775e-05, -0.9744, -0.2242, 0.0155, 0.00408, -0.4349, 0.9005, 0.9778, -0.2056, 0.03928, 0.001718, -0.2374, 0.9714, 0.01499, -0.2268, -0.9738, -0.9741, -0.226, 0.001603, 0.002622, -0.266, -0.964, 0.015, -0.2268, -0.9738, 0.9725, -0.2324, 0.01491, 0.9778, -0.2056, 0.03932, -0.9744, -0.2242, 0.01549, -0.01022, -0.2263, 0.974, -0.9741, -0.226, 0.00162, -0.9744, -0.2242, 0.01548, 0.00412, -0.4349, 0.9005, 0.001707, -0.2374, 0.9714, 0.9779, -0.2056, 0.03931, -0.0102, -0.2263, 0.974, 0.001704, -0.2374, 0.9714, -0.007926, 0.08154, -0.9966, -0.9741, -0.226, 0.001591, -0.9969, 0.07678, -0.01921, -0.0079, 0.08153, -0.9966, 0.9725, -0.2324, 0.01488, 0.002572, -0.266, -0.964, -0.01021, -0.2264, 0.974, -0.9969, 0.07676, -0.01921, -0.9741, -0.226, 0.001569, -0.01019, -0.2263, 0.974, 0.9995, -0.02982, -0.01242, -0.04402, 0.2232, 0.9738, -0.9969, 0.07681, -0.01921, -0.8022, 0.5966, 0.02228, -0.007107, 0.5618, -0.8272, 0.9995, -0.02985, -0.01243, -0.007922, 0.08149, -0.9966, -0.007082, 0.5618, -0.8272, 0.9216, -0.3879, 0.0105, 0.0156, -0.3988, -0.9169, 0.015, -0.2268, -0.9738, 0.015, -0.2268, -0.9738, 0.01559, -0.3987, -0.9169, -0.9119, -0.4104, 2.935e-05, 0.004131, -0.4349, 0.9005, 0.9216, -0.3879, 0.01046, 0.9779, -0.2055, 0.0393, 0.01501, -0.2268, -0.9738, -0.9744, -0.2242, 0.01552, -0.9741, -0.226, 0.001587, 0.015, -0.2268, -0.9738, 0.002574, -0.266, -0.964, 0.9725, -0.2324, 0.01492, -0.9744, -0.2243, 0.01551, 0.00172, -0.2374, 0.9714, -0.01018, -0.2263, 0.974, -0.9744, -0.2242, 0.01549, -0.9119, -0.4104, -3.458e-05, 0.004112, -0.4349, 0.9005, 0.9778, -0.2056, 0.03929, 0.9725, -0.2324, 0.01491, -0.0102, -0.2263, 0.974, -0.007907, 0.08153, -0.9966, 0.00261, -0.266, -0.964, -0.9741, -0.226, 0.001594, -0.007896, 0.08151, -0.9966, 0.9995, -0.02985, -0.01241, 0.9725, -0.2324, 0.01492, -0.0102, -0.2263, 0.974, -0.04399, 0.2232, 0.9738, -0.9969, 0.07677, -0.01921, -0.01019, -0.2263, 0.974, 0.9725, -0.2324, 0.01493, 0.9995, -0.02985, -0.01242, 0.359, -0.7337, -0.5768, 0.4979, -0.03144, -0.8667, 0.9089, -0.4141, 0.04948, -0.843, 0.5311, -0.08518, -0.9491, -0.3108, -0.05205, -0.5913, 0.4534, 0.667, 0.9089, -0.4141, 0.04947, 8.807e-06, -0.998, 0.06298, 0.359, -0.7337, -0.5768, 0.9089, -0.4141, 0.04949, 0.3674, -0.5888, 0.7199, 2.171e-05, -0.998, 0.06299, -0.083, -0.4788, 0.874, -0.8843, -0.3331, 0.3272, -0.04002, -0.9764, 0.2121, 0.3674, -0.5888, 0.7199, -0.2678, -0.5524, 0.7894, -0.1155, -0.9903, 0.07738, -0.3587, -0.7331, -0.5778, 0.359, -0.7337, -0.5768, 3.347e-05, -0.998, 0.06299, -0.9089, -0.4141, 0.04944, -0.3587, -0.7331, -0.5778, -2.249e-05, -0.998, 0.06301, 0.3595, -0.6126, 0.7039, 0.9285, -0.3712, 0.01098, 0.5512, 0.3608, 0.7523, -0.3587, -0.7331, -0.5778, -0.9089, -0.4141, 0.04939, -0.4973, -0.03198, -0.867, 0.06936, -0.7172, 0.6934, -0.5436, 0.07998, 0.8355, -0.7592, -0.6425, 0.1041, 0.8299, 0.5575, -0.0233, 0.5319, 0.4588, 0.7118, 0.9644, -0.2645, -0.006728, -0.9746, 0.2157, -0.05976, -0.5864, 0.7984, -0.137, -0.583, 0.3618, -0.7274, 0.9766, 0.2109, 0.04199, 0.5995, 0.7938, 0.1028, 0.6772, 0.1303, 0.7242, 0.9804, 0.1938, -0.03614, 0.6099, 0.3496, -0.7112, 0.6066, 0.7859, -0.12, -0.9714, 0.2352, -0.03174, -0.7321, 0.1459, 0.6654, -0.5751, 0.8156, 0.06388, -0.1782, -0.7278, 0.6622, 0.4337, 0.4502, 0.7805, -0.1415, 0.6965, 0.7034, -0.7013, 0.2255, 0.6763, 0.359, -0.7338, -0.5768, -0.4973, -0.03203, -0.867, 0.4979, -0.03136, -0.8667, 0.4966, 0.6287, -0.5985, -0.5202, 0.1417, -0.8422, -0.4601, 0.6715, -0.5808, 0.8898, 0.4439, 0.1056, 0.5031, 0.1658, -0.8482, 0.4632, 0.6864, -0.5607, -0.876, 0.4783, 0.06191, -0.4886, 0.1333, -0.8622, -0.9372, -0.3422, 0.06775, 0.4564, 0.3416, -0.8216, -0.3925, 0.878, -0.2741, 0.4145, 0.8632, -0.2882, -0.3892, 0.8919, 0.2303, 0.558, 0.1574, 0.8148, 0.412, 0.878, 0.2438, -0.3508, -0.6212, 0.7008, 0.3639, -0.6121, 0.7021, 0.5695, 0.4045, 0.7156, 0.359, -0.7337, -0.5768, -0.3587, -0.7331, -0.5778, -0.4973, -0.03198, -0.867, 0.4859, 0.6429, -0.5922, 0.5047, 0.1093, -0.8564, -0.5163, 0.1331, -0.846, 0.8562, 0.5106, 0.07892, 0.9479, -0.3089, 0.07772, 0.4957, 0.163, -0.8531, -0.8881, 0.4526, 0.07995, -0.4382, 0.6895, -0.5768, -0.476, 0.1696, -0.863, 0.4566, 0.3418, -0.8214, -0.4681, 0.356, -0.8088, -0.3928, 0.8778, -0.2743, -0.3958, 0.8649, 0.3086, -0.7067, 0.1335, 0.6948, -0.1648, -0.09619, 0.9816, 0.5675, 0.1069, 0.8164, 0.2538, 0.2173, 0.9425, 0.9071, 0.4205, -0.01933, 0.2888, 0.8406, 0.4583, 0.2749, 0.8417, -0.4648, 0.9071, 0.4204, -0.01933, 0.2396, 0.2265, -0.9441, 0.2749, 0.8417, -0.4648, 0.2888, 0.8406, 0.4583, 0.9071, 0.4204, -0.01928, 0.3663, -0.2768, -0.8884, -0.4562, -0.3306, -0.8262, -0.0555, 0.3272, -0.9433, -0.5866, 0.6924, 0.4201, 0.01641, 0.8237, 0.5668, -0.8732, 0.4873, -0.01027, -0.5866, 0.6924, 0.4201, -0.8732, 0.4873, -0.01028, -0.8792, -0.4748, -0.03878, 0.5763, 0.7088, 0.4068, 0.8999, -0.4257, -0.09453, 0.8566, 0.5146, -0.03764, 0.8566, 0.5146, -0.03763, 0.01641, 0.8237, 0.5668, 0.5763, 0.7088, 0.4068, 0.5763, 0.7088, 0.4068, 0.01639, 0.8237, 0.5668, -0.5866, 0.6924, 0.4201, 0.8566, 0.5146, -0.03763, 0.3663, -0.2768, -0.8884, -0.05549, 0.3272, -0.9433, 0.8999, -0.4257, -0.09458, -0.5642, -0.4156, 0.7134, -0.8792, -0.4748, -0.03887, -0.4562, -0.3306, -0.8262, 0.8999, -0.4257, -0.09445, -0.8792, -0.4748, -0.03875, -0.5641, -0.4156, 0.7135, -0.5866, 0.6924, 0.4201, -0.8792, -0.4748, -0.03876, 0.6439, -0.333, 0.6888, -0.3913, 0.6091, 0.6898, -0.5641, -0.4156, 0.7135, -0.3913, 0.6091, 0.6898, 0.5763, 0.7088, 0.4068, -0.5866, 0.6924, 0.4201, -0.8732, 0.4873, -0.01032, -0.4562, -0.3306, -0.8262, -0.8792, -0.4748, -0.03882, 0.5763, 0.7088, 0.4068, 0.6439, -0.333, 0.6888, 0.8999, -0.4257, -0.09448, 0.8566, 0.5146, -0.03759, 0.8999, -0.4257, -0.09449, 0.3663, -0.2768, -0.8884, 0.8999, -0.4257, -0.09445, 0.6439, -0.333, 0.6888, -0.5641, -0.4156, 0.7135, -0.4562, -0.3306, -0.8262, 0.3663, -0.2768, -0.8884, 0.8999, -0.4257, -0.09451, -0.5641, -0.4156, 0.7135, -0.3913, 0.6091, 0.6898, -0.5866, 0.6924, 0.4201, 0.6439, -0.3331, 0.6888, 0.4146, 0.6462, 0.6407, -0.3913, 0.6091, 0.6898, -0.3913, 0.6091, 0.6898, 0.4147, 0.6462, 0.6407, 0.5763, 0.7088, 0.4068, -0.8732, 0.4873, -0.01029, -0.0555, 0.3272, -0.9433, -0.4562, -0.3306, -0.8262, 0.5763, 0.7088, 0.4068, 0.4147, 0.6462, 0.6407, 0.6439, -0.333, 0.6888])] * 3)])

# ---- objects
ob_light = bpy.data.objects.new('Light', light_light)
ob_camera = bpy.data.objects.new('Camera', cam_camera)
ob_leon = bpy.data.objects.new('leon', me_leon)

# ---- transforms, parenting, visibility, modifiers, constraints
ob_light.location = (4.076, 1.005, 5.904)
ob_light.rotation_euler = (0.6503, 0.05522, 1.866)
ob_light.lock_rotations_4d = False
ob_light.empty_display_type = 'ARROWS'
ob_light.color = (0.0, 0.0, 0.0, 0.0)
ob_light.lineart.crease_threshold = 0.0
ob_camera.location = (7.359, -6.926, 4.958)
ob_camera.rotation_euler = (1.109, 0.0, 0.8149)
ob_camera.lock_rotations_4d = False
ob_camera.empty_display_type = 'ARROWS'
ob_camera.color = (0.0, 0.0, 0.0, 0.0)
ob_camera.display_type = 'WIRE'
ob_camera.lineart.crease_threshold = 0.0
ob_leon.location = (0.0, 0.0, 0.0)
ob_leon.rotation_euler = (1.571, -0.0, 0.0)

# ---- collection membership
col_collection.objects.link(ob_light)
col_collection.objects.link(ob_camera)
col_collection.objects.link(ob_leon)

# ---- scene / render settings (as saved in the file)
scene.camera = ob_camera
scene.frame_start = 1; scene.frame_end = 250; scene.frame_set(91)
scene.render.engine = 'BLENDER_EEVEE_NEXT'
scene.cycles.sampling_pattern = 'TABULATED_SOBOL'
scene.view_settings.view_transform = 'Filmic'
bpy.context.view_layer.update()

